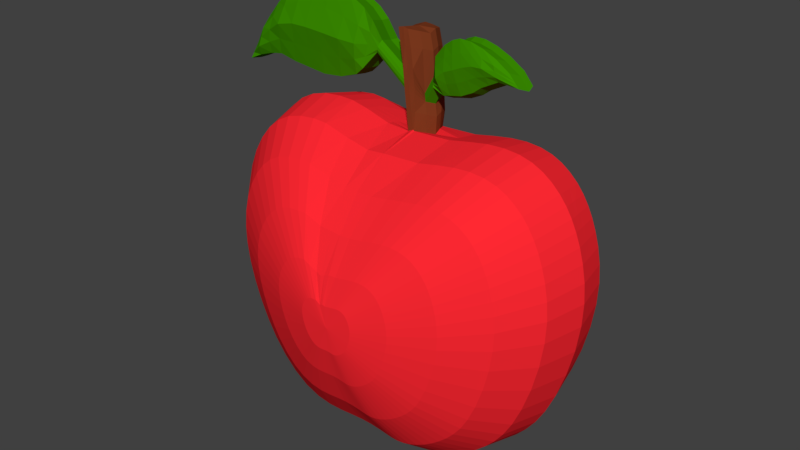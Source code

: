 # Source: apple2.blend  (saved by Blender 2.79.0; exported with 4.5.12 LTS)
import bpy
from mathutils import Matrix  # noqa: F401  (used for matrix-valued properties, if any)

bpy.ops.wm.read_factory_settings(use_empty=True)
scene = bpy.context.scene
scene.name = 'Scene'

# ---- collections
col_collection_1 = bpy.data.collections.new('Collection 1'); scene.collection.children.link(col_collection_1)

# ---- materials (node trees are filled in below, after node groups)
mat_apple = bpy.data.materials.new('Apple')
mat_apple.alpha_threshold = 0.0
mat_apple.use_transparent_shadow = False
mat_apple.diffuse_color = (1.0, 0.02175, 0.03226, 1.0)
mat_apple.roughness = 0.5
mat_stem = bpy.data.materials.new('Stem')
mat_stem.alpha_threshold = 0.0
mat_stem.use_transparent_shadow = False
mat_stem.diffuse_color = (0.2019, 0.04189, 0.01327, 1.0)
mat_stem.roughness = 0.5
mat_leaf = bpy.data.materials.new('Leaf')
mat_leaf.alpha_threshold = 0.0
mat_leaf.use_transparent_shadow = False
mat_leaf.diffuse_color = (0.04266, 0.2668, 0.0, 1.0)
mat_leaf.roughness = 0.5

# ---- material node trees

# ---- world
world_world = bpy.data.worlds.new('World'); scene.world = world_world
world_world.color = (0.05088, 0.05088, 0.05088)
world_world.use_sun_shadow = False
world_world.sun_shadow_jitter_overblur = 0.0
world_world.cycles.sampling_method = 'MANUAL'

# ---- meshes
me_plane = bpy.data.meshes.new('Plane')
me_plane.from_pydata([(0.1582, 3.278, 0.9966), (2.604, 3.375, 0.9978), (2.811, 3.273, 0.9978), (2.991, 3.141, 0.9978), (3.15, 2.987, 0.9978), (3.284, 2.815, 0.9978), (3.396, 2.629, 0.9978), (3.494, 2.423, 0.9978), (3.582, 2.185, 0.9978), (3.66, 1.91, 0.9978), (3.719, 1.587, 0.9978), (3.747, 1.217, 0.9978), (3.727, 0.7751, 0.9978), (3.651, 0.2665, 0.9978), (3.518, -0.2723, 0.9978), (3.348, -0.7697, 0.9978), (3.166, -1.179, 0.9978), (2.984, -1.493, 0.9978), (2.801, -1.741, 0.9978), (2.605, -1.95, 0.9978), (2.407, -2.129, 0.9978), (2.208, -2.282, 0.9978), (2.006, -2.416, 0.9978), (1.796, -2.53, 0.9978), (1.586, -2.618, 0.9978), (1.391, -2.673, 0.9978), (1.22, -2.694, 0.9978), (1.062, -2.69, 0.9978), (0.8952, -2.667, 0.9978), (0.6948, -2.637, 0.9978), (0.4498, -2.61, 0.9978), (0.1685, -2.603, 0.9978), (-0.1466, -2.619, 0.9978), (-0.4887, -2.644, 0.9978), (-0.8542, -2.646, 0.9978), (-1.235, -2.586, 0.9978), (-1.612, -2.435, 0.9978), (-1.975, -2.186, 0.9978), (-2.304, -1.855, 0.9978), (-2.588, -1.472, 0.9978), (-2.829, -1.048, 0.9978), (-3.034, -0.5872, 0.9978), (-3.204, -0.0974, 0.9978), (-3.325, 0.3891, 0.9978), (-3.39, 0.8456, 0.9978), (-3.399, 1.273, 0.9978), (-3.357, 1.68, 0.9978), (-3.261, 2.075, 0.9978), (-3.11, 2.444, 0.9978), (-2.918, 2.768, 0.9978), (-2.695, 3.037, 0.9978), (-2.45, 3.243, 0.9978), (-2.167, 3.393, 0.9978), (-1.847, 3.482, 0.997), (-1.508, 3.519, 0.9962), (-1.213, 3.497, 0.9836), (-0.6781, 3.345, 0.978), (-0.1941, 3.247, 0.9898), (2.357, 3.443, 0.9978), (2.064, 3.47, 0.9978), (1.727, 3.451, 0.9978), (1.353, 3.392, 0.9978), (0.9544, 3.315, 0.9978), (0.2009, 3.283, 0.997), (0.188, 2.795, 1.847), (2.236, 2.909, 1.852), (2.408, 2.824, 1.852), (2.559, 2.715, 1.852), (2.69, 2.586, 1.852), (2.802, 2.444, 1.852), (2.895, 2.289, 1.852), (2.976, 2.117, 1.852), (3.05, 1.92, 1.852), (3.114, 1.689, 1.852), (3.164, 1.424, 1.852), (3.187, 1.113, 1.852), (3.171, 0.7476, 1.852), (3.107, 0.3229, 1.852), (2.997, -0.1243, 1.852), (2.855, -0.5402, 1.852), (2.703, -0.8797, 1.852), (2.553, -1.141, 1.852), (2.398, -1.347, 1.852), (2.237, -1.521, 1.852), (2.071, -1.67, 1.852), (1.907, -1.797, 1.852), (1.739, -1.908, 1.852), (1.564, -2.003, 1.852), (1.389, -2.076, 1.852), (1.227, -2.122, 1.852), (1.084, -2.14, 1.852), (0.9538, -2.136, 1.852), (0.8148, -2.117, 1.852), (0.6474, -2.091, 1.852), (0.4452, -2.07, 1.852), (0.2091, -2.063, 1.852), (-0.05159, -2.077, 1.852), (-0.3364, -2.098, 1.852), (-0.6418, -2.1, 1.852), (-0.9567, -2.05, 1.852), (-1.272, -1.925, 1.852), (-1.573, -1.717, 1.852), (-1.847, -1.442, 1.852), (-2.084, -1.123, 1.852), (-2.283, -0.771, 1.852), (-2.455, -0.3866, 1.852), (-2.596, 0.0205, 1.852), (-2.697, 0.4253, 1.852), (-2.751, 0.8059, 1.852), (-2.758, 1.16, 1.852), (-2.723, 1.5, 1.852), (-2.643, 1.828, 1.852), (-2.518, 2.135, 1.852), (-2.357, 2.405, 1.852), (-2.173, 2.628, 1.852), (-1.967, 2.801, 1.852), (-1.735, 2.924, 1.852), (-1.465, 3.0, 1.852), (-1.187, 3.027, 1.847), (-0.9429, 3.01, 1.843), (-0.4922, 2.887, 1.805), (-0.08942, 2.804, 1.843), (2.031, 2.966, 1.852), (1.787, 2.989, 1.852), (1.506, 2.973, 1.852), (1.196, 2.923, 1.852), (0.8632, 2.86, 1.852), (0.5203, 2.81, 1.852), (0.2477, 2.179, 2.491), (1.721, 2.27, 2.49), (1.845, 2.209, 2.49), (1.953, 2.13, 2.49), (2.048, 2.037, 2.49), (2.128, 1.934, 2.49), (2.195, 1.823, 2.49), (2.254, 1.7, 2.49), (2.307, 1.558, 2.49), (2.354, 1.392, 2.49), (2.389, 1.2, 2.49), (2.406, 0.9774, 2.49), (2.395, 0.7135, 2.49), (2.349, 0.4078, 2.49), (2.269, 0.08411, 2.49), (2.167, -0.2152, 2.49), (2.057, -0.4603, 2.49), (1.949, -0.6479, 2.49), (1.838, -0.7958, 2.49), (1.721, -0.9211, 2.49), (1.602, -1.028, 2.49), (1.484, -1.12, 2.49), (1.363, -1.2, 2.49), (1.237, -1.268, 2.49), (1.111, -1.321, 2.49), (0.9937, -1.354, 2.49), (0.8913, -1.367, 2.49), (0.7974, -1.364, 2.49), (0.6977, -1.35, 2.49), (0.5776, -1.332, 2.49), (0.4311, -1.316, 2.49), (0.2619, -1.311, 2.49), (0.07351, -1.321, 2.49), (-0.1315, -1.337, 2.49), (-0.351, -1.339, 2.49), (-0.579, -1.303, 2.49), (-0.8054, -1.213, 2.49), (-1.023, -1.063, 2.49), (-1.22, -0.8644, 2.49), (-1.391, -0.6343, 2.49), (-1.534, -0.381, 2.49), (-1.657, -0.1045, 2.49), (-1.759, 0.1894, 2.49), (-1.832, 0.4813, 2.49), (-1.871, 0.755, 2.49), (-1.876, 1.01, 2.49), (-1.851, 1.255, 2.49), (-1.793, 1.491, 2.49), (-1.703, 1.712, 2.49), (-1.588, 1.907, 2.49), (-1.454, 2.068, 2.49), (-1.307, 2.192, 2.49), (-1.138, 2.281, 2.49), (-0.946, 2.335, 2.49), (-0.7389, 2.347, 2.491), (-0.5693, 2.344, 2.479), (-0.2184, 2.208, 2.474), (0.04443, 2.194, 2.479), (1.574, 2.311, 2.49), (1.398, 2.327, 2.49), (1.196, 2.316, 2.49), (0.972, 2.28, 2.49), (0.7326, 2.234, 2.49), (0.4851, 2.198, 2.49), (0.2984, 1.565, 2.907), (0.0132, 1.53, 2.913), (1.186, 1.615, 2.907), (1.26, 1.578, 2.907), (1.325, 1.531, 2.907), (1.382, 1.475, 2.907), (1.43, 1.414, 2.907), (1.47, 1.347, 2.907), (1.505, 1.273, 2.907), (1.536, 1.188, 2.907), (1.565, 1.089, 2.907), (1.586, 0.974, 2.907), (1.597, 0.8412, 2.907), (1.59, 0.6829, 2.907), (1.562, 0.4993, 2.907), (1.514, 0.3042, 2.907), (1.453, 0.1241, 2.907), (1.387, -0.02285, 2.907), (1.322, -0.1347, 2.907), (1.256, -0.2229, 2.907), (1.186, -0.298, 2.907), (1.114, -0.3622, 2.907), (1.043, -0.417, 2.907), (0.9709, -0.4647, 2.907), (0.8951, -0.5059, 2.907), (0.8195, -0.5377, 2.907), (0.7491, -0.5575, 2.907), (0.688, -0.5651, 2.907), (0.632, -0.5631, 2.907), (0.5726, -0.5547, 2.907), (0.5009, -0.5435, 2.907), (0.4129, -0.5337, 2.907), (0.3115, -0.5309, 2.907), (0.1985, -0.5369, 2.907), (0.07557, -0.5469, 2.907), (-0.05599, -0.5485, 2.907), (-0.193, -0.5278, 2.907), (-0.3288, -0.4736, 2.907), (-0.4592, -0.3837, 2.907), (-0.5779, -0.2642, 2.907), (-0.6799, -0.1263, 2.907), (-0.7659, 0.02555, 2.907), (-0.8395, 0.1914, 2.907), (-0.901, 0.368, 2.907), (-0.9448, 0.5433, 2.907), (-0.9678, 0.7073, 2.907), (-0.9711, 0.86, 2.907), (-0.9559, 1.006, 2.907), (-0.9214, 1.148, 2.907), (-0.8673, 1.281, 2.907), (-0.7977, 1.398, 2.907), (-0.7176, 1.495, 2.907), (-0.6297, 1.569, 2.907), (-0.5286, 1.622, 2.907), (-0.4117, 1.651, 2.907), (-0.2895, 1.666, 2.907), (-0.1596, 1.608, 2.917), (0.1928, 1.522, 2.917), (0.1178, 1.494, 2.933), (1.098, 1.64, 2.907), (0.9923, 1.65, 2.907), (0.8712, 1.643, 2.907), (0.7368, 1.621, 2.907), (0.5933, 1.593, 2.907), (0.446, 1.567, 2.907), (0.3511, 1.035, 3.125), (0.3934, 0.6317, 3.165), (0.7392, 1.067, 3.124), (0.7717, 1.051, 3.124), (0.8003, 1.03, 3.124), (0.8252, 1.005, 3.124), (0.8465, 0.9781, 3.124), (0.8641, 0.9488, 3.124), (0.8793, 0.9163, 3.124), (0.8934, 0.8792, 3.124), (0.9058, 0.835, 3.124), (0.9155, 0.785, 3.124), (0.9202, 0.7259, 3.124), (0.9173, 0.6568, 3.124), (0.9052, 0.575, 3.124), (0.8839, 0.4888, 3.124), (0.8564, 0.4085, 3.124), (0.8272, 0.3441, 3.124), (0.799, 0.295, 3.124), (0.7695, 0.2562, 3.124), (0.7389, 0.2234, 3.124), (0.707, 0.195, 3.124), (0.676, 0.1709, 3.124), (0.644, 0.1499, 3.124), (0.6107, 0.1317, 3.124), (0.577, 0.1175, 3.124), (0.5462, 0.1089, 3.124), (0.519, 0.1056, 3.124), (0.4948, 0.1066, 3.124), (0.4688, 0.1103, 3.124), (0.4371, 0.1155, 3.124), (0.3987, 0.1198, 3.124), (0.3534, 0.1212, 3.124), (0.3039, 0.1183, 3.124), (0.2497, 0.1137, 3.124), (0.1913, 0.1125, 3.124), (0.1313, 0.1215, 3.124), (0.07084, 0.1452, 3.124), (0.01351, 0.1852, 3.124), (-0.03895, 0.2379, 3.124), (-0.08403, 0.299, 3.124), (-0.1216, 0.3657, 3.124), (-0.1543, 0.4391, 3.124), (-0.1814, 0.5171, 3.124), (-0.2008, 0.5946, 3.124), (-0.2109, 0.667, 3.124), (-0.2123, 0.7339, 3.124), (-0.2057, 0.7986, 3.124), (-0.1904, 0.8612, 3.124), (-0.1667, 0.9198, 3.124), (-0.1355, 0.9718, 3.124), (-0.1006, 1.014, 3.124), (-0.06136, 1.047, 3.124), (-0.01776, 1.07, 3.124), (0.034, 1.086, 3.124), (0.09199, 1.081, 3.125), (0.1356, 1.089, 3.122), (0.2302, 1.023, 3.123), (0.2896, 1.051, 3.122), (0.7003, 1.078, 3.124), (0.6539, 1.082, 3.124), (0.6003, 1.079, 3.124), (0.5412, 1.069, 3.124), (0.4776, 1.057, 3.124), (0.4116, 1.048, 3.124), (0.139, 3.264, -1.002), (2.604, 3.375, -0.9978), (2.811, 3.273, -0.9978), (2.991, 3.141, -0.9978), (3.15, 2.987, -0.9978), (3.284, 2.815, -0.9978), (3.396, 2.629, -0.9978), (3.494, 2.423, -0.9978), (3.582, 2.185, -0.9978), (3.66, 1.91, -0.9978), (3.719, 1.587, -0.9978), (3.747, 1.217, -0.9978), (3.727, 0.7751, -0.9978), (3.651, 0.2665, -0.9978), (3.518, -0.2723, -0.9978), (3.348, -0.7697, -0.9978), (3.166, -1.179, -0.9978), (2.984, -1.493, -0.9978), (2.801, -1.741, -0.9978), (2.605, -1.95, -0.9978), (2.407, -2.129, -0.9978), (2.208, -2.282, -0.9978), (2.006, -2.416, -0.9978), (1.796, -2.53, -0.9978), (1.586, -2.618, -0.9978), (1.391, -2.673, -0.9978), (1.22, -2.694, -0.9978), (1.062, -2.69, -0.9978), (0.8952, -2.667, -0.9978), (0.6948, -2.637, -0.9978), (0.4498, -2.61, -0.9978), (0.1685, -2.603, -0.9978), (-0.1466, -2.619, -0.9978), (-0.4887, -2.644, -0.9978), (-0.8542, -2.646, -0.9978), (-1.235, -2.586, -0.9978), (-1.612, -2.435, -0.9978), (-1.975, -2.186, -0.9978), (-2.304, -1.855, -0.9978), (-2.588, -1.472, -0.9978), (-2.829, -1.048, -0.9978), (-3.034, -0.5872, -0.9978), (-3.204, -0.0974, -0.9978), (-3.325, 0.3891, -0.9978), (-3.39, 0.8456, -0.9978), (-3.399, 1.273, -0.9978), (-3.357, 1.68, -0.9978), (-3.261, 2.075, -0.9978), (-3.11, 2.444, -0.9978), (-2.918, 2.768, -0.9978), (-2.695, 3.037, -0.9978), (-2.45, 3.243, -0.9978), (-2.167, 3.393, -0.9978), (-1.847, 3.482, -0.997), (-1.508, 3.519, -0.9962), (-1.213, 3.497, -0.9836), (-0.6802, 3.371, -0.9823), (0.06476, 3.257, -0.9913), (2.357, 3.443, -0.9978), (2.064, 3.47, -0.9978), (1.727, 3.451, -0.9978), (1.353, 3.392, -0.9978), (0.9544, 3.315, -0.9978), (0.2009, 3.283, -0.997), (0.188, 2.795, -1.847), (2.236, 2.909, -1.852), (2.408, 2.824, -1.852), (2.559, 2.715, -1.852), (2.69, 2.586, -1.852), (2.802, 2.444, -1.852), (2.895, 2.289, -1.852), (2.976, 2.117, -1.852), (3.05, 1.92, -1.852), (3.114, 1.689, -1.852), (3.164, 1.424, -1.852), (3.187, 1.113, -1.852), (3.171, 0.7476, -1.852), (3.107, 0.3229, -1.852), (2.997, -0.1243, -1.852), (2.855, -0.5402, -1.852), (2.703, -0.8797, -1.852), (2.553, -1.141, -1.852), (2.398, -1.347, -1.852), (2.237, -1.521, -1.852), (2.071, -1.67, -1.852), (1.907, -1.797, -1.852), (1.739, -1.908, -1.852), (1.564, -2.003, -1.852), (1.389, -2.076, -1.852), (1.227, -2.122, -1.852), (1.084, -2.14, -1.852), (0.9538, -2.136, -1.852), (0.8148, -2.117, -1.852), (0.6474, -2.091, -1.852), (0.4452, -2.07, -1.852), (0.2091, -2.063, -1.852), (-0.05159, -2.077, -1.852), (-0.3364, -2.098, -1.852), (-0.6418, -2.1, -1.852), (-0.9567, -2.05, -1.852), (-1.272, -1.925, -1.852), (-1.573, -1.717, -1.852), (-1.847, -1.442, -1.852), (-2.084, -1.123, -1.852), (-2.283, -0.771, -1.852), (-2.455, -0.3866, -1.852), (-2.596, 0.0205, -1.852), (-2.697, 0.4253, -1.852), (-2.751, 0.8059, -1.852), (-2.758, 1.16, -1.852), (-2.723, 1.5, -1.852), (-2.643, 1.828, -1.852), (-2.518, 2.135, -1.852), (-2.357, 2.405, -1.852), (-2.173, 2.628, -1.852), (-1.967, 2.801, -1.852), (-1.735, 2.924, -1.852), (-1.465, 3.0, -1.852), (-1.187, 3.027, -1.847), (-0.9429, 3.01, -1.843), (-0.4922, 2.887, -1.805), (-0.08942, 2.804, -1.843), (2.031, 2.966, -1.852), (1.787, 2.989, -1.852), (1.506, 2.973, -1.852), (1.196, 2.923, -1.852), (0.8632, 2.86, -1.852), (0.5203, 2.81, -1.852), (0.2477, 2.179, -2.491), (1.721, 2.27, -2.49), (1.845, 2.209, -2.49), (1.953, 2.13, -2.49), (2.048, 2.037, -2.49), (2.128, 1.934, -2.49), (2.195, 1.823, -2.49), (2.254, 1.7, -2.49), (2.307, 1.558, -2.49), (2.354, 1.392, -2.49), (2.389, 1.2, -2.49), (2.406, 0.9774, -2.49), (2.395, 0.7135, -2.49), (2.349, 0.4078, -2.49), (2.269, 0.08411, -2.49), (2.167, -0.2152, -2.49), (2.057, -0.4603, -2.49), (1.949, -0.6479, -2.49), (1.838, -0.7958, -2.49), (1.721, -0.9211, -2.49), (1.602, -1.028, -2.49), (1.484, -1.12, -2.49), (1.363, -1.2, -2.49), (1.237, -1.268, -2.49), (1.111, -1.321, -2.49), (0.9937, -1.354, -2.49), (0.8913, -1.367, -2.49), (0.7974, -1.364, -2.49), (0.6977, -1.35, -2.49), (0.5776, -1.332, -2.49), (0.4311, -1.316, -2.49), (0.2619, -1.311, -2.49), (0.07351, -1.321, -2.49), (-0.1315, -1.337, -2.49), (-0.351, -1.339, -2.49), (-0.579, -1.303, -2.49), (-0.8054, -1.213, -2.49), (-1.023, -1.063, -2.49), (-1.22, -0.8644, -2.49), (-1.391, -0.6343, -2.49), (-1.534, -0.381, -2.49), (-1.657, -0.1045, -2.49), (-1.759, 0.1894, -2.49), (-1.832, 0.4813, -2.49), (-1.871, 0.755, -2.49), (-1.876, 1.01, -2.49), (-1.851, 1.255, -2.49), (-1.793, 1.491, -2.49), (-1.703, 1.712, -2.49), (-1.588, 1.907, -2.49), (-1.454, 2.068, -2.49), (-1.307, 2.192, -2.49), (-1.138, 2.281, -2.49), (-0.946, 2.335, -2.49), (-0.7389, 2.347, -2.491), (-0.5693, 2.344, -2.479), (-0.2184, 2.208, -2.474), (0.04443, 2.194, -2.479), (1.574, 2.311, -2.49), (1.398, 2.327, -2.49), (1.196, 2.316, -2.49), (0.972, 2.28, -2.49), (0.7326, 2.234, -2.49), (0.4851, 2.198, -2.49), (0.2984, 1.565, -2.907), (0.2274, 1.055, -3.108), (1.186, 1.615, -2.907), (1.26, 1.578, -2.907), (1.325, 1.531, -2.907), (1.382, 1.475, -2.907), (1.43, 1.414, -2.907), (1.47, 1.347, -2.907), (1.505, 1.273, -2.907), (1.536, 1.188, -2.907), (1.565, 1.089, -2.907), (1.586, 0.974, -2.907), (1.597, 0.8412, -2.907), (1.59, 0.6829, -2.907), (1.562, 0.4993, -2.907), (1.514, 0.3042, -2.907), (1.453, 0.1241, -2.907), (1.387, -0.02285, -2.907), (1.322, -0.1347, -2.907), (1.256, -0.2229, -2.907), (1.186, -0.298, -2.907), (1.114, -0.3622, -2.907), (1.043, -0.417, -2.907), (0.9709, -0.4647, -2.907), (0.8951, -0.5059, -2.907), (0.8195, -0.5377, -2.907), (0.7491, -0.5575, -2.907), (0.688, -0.5651, -2.907), (0.632, -0.5631, -2.907), (0.5726, -0.5547, -2.907), (0.5009, -0.5435, -2.907), (0.4129, -0.5337, -2.907), (0.3115, -0.5309, -2.907), (0.1985, -0.5369, -2.907), (0.07557, -0.5469, -2.907), (-0.05599, -0.5485, -2.907), (-0.193, -0.5278, -2.907), (-0.3288, -0.4736, -2.907), (-0.4592, -0.3837, -2.907), (-0.5779, -0.2642, -2.907), (-0.6799, -0.1263, -2.907), (-0.7659, 0.02555, -2.907), (-0.8395, 0.1914, -2.907), (-0.901, 0.368, -2.907), (-0.9448, 0.5433, -2.907), (-0.9678, 0.7073, -2.907), (-0.9711, 0.86, -2.907), (-0.9559, 1.006, -2.907), (-0.9214, 1.148, -2.907), (-0.8673, 1.281, -2.907), (-0.7977, 1.398, -2.907), (-0.7176, 1.495, -2.907), (-0.6297, 1.569, -2.907), (-0.5286, 1.622, -2.907), (-0.4117, 1.651, -2.907), (-0.2895, 1.666, -2.907), (-0.1596, 1.608, -2.917), (0.05387, 1.522, -2.933), (0.1928, 1.522, -2.917), (1.098, 1.64, -2.907), (0.9923, 1.65, -2.907), (0.8712, 1.643, -2.907), (0.7368, 1.621, -2.907), (0.5933, 1.593, -2.907), (0.446, 1.567, -2.907), (0.3511, 1.035, -3.125), (0.3934, 0.6317, -3.165), (0.7392, 1.067, -3.124), (0.7717, 1.051, -3.124), (0.8003, 1.03, -3.124), (0.8252, 1.005, -3.124), (0.8465, 0.9781, -3.124), (0.8641, 0.9488, -3.124), (0.8793, 0.9163, -3.124), (0.8934, 0.8792, -3.124), (0.9058, 0.835, -3.124), (0.9155, 0.785, -3.124), (0.9202, 0.7259, -3.124), (0.9173, 0.6568, -3.124), (0.9052, 0.575, -3.124), (0.8839, 0.4888, -3.124), (0.8564, 0.4085, -3.124), (0.8272, 0.3441, -3.124), (0.799, 0.295, -3.124), (0.7695, 0.2562, -3.124), (0.7389, 0.2234, -3.124), (0.707, 0.195, -3.124), (0.676, 0.1709, -3.124), (0.644, 0.1499, -3.124), (0.6107, 0.1317, -3.124), (0.577, 0.1175, -3.124), (0.5462, 0.1089, -3.124), (0.519, 0.1056, -3.124), (0.4948, 0.1066, -3.124), (0.4688, 0.1103, -3.124), (0.4371, 0.1155, -3.124), (0.3987, 0.1198, -3.124), (0.3534, 0.1212, -3.124), (0.3039, 0.1183, -3.124), (0.2497, 0.1137, -3.124), (0.1913, 0.1125, -3.124), (0.1313, 0.1215, -3.124), (0.07084, 0.1452, -3.124), (0.01351, 0.1852, -3.124), (-0.03895, 0.2379, -3.124), (-0.08403, 0.299, -3.124), (-0.1216, 0.3657, -3.124), (-0.1543, 0.4391, -3.124), (-0.1814, 0.5171, -3.124), (-0.2008, 0.5946, -3.124), (-0.2109, 0.667, -3.124), (-0.2123, 0.7339, -3.124), (-0.2057, 0.7986, -3.124), (-0.1904, 0.8612, -3.124), (-0.1667, 0.9198, -3.124), (-0.1355, 0.9718, -3.124), (-0.1006, 1.014, -3.124), (-0.06136, 1.047, -3.124), (-0.01776, 1.07, -3.124), (0.034, 1.086, -3.124), (0.09199, 1.081, -3.125), (0.1356, 1.089, -3.122), (0.2896, 1.051, -3.122), (0.7003, 1.078, -3.124), (0.6539, 1.082, -3.124), (0.6003, 1.079, -3.124), (0.5412, 1.069, -3.124), (0.4776, 1.057, -3.124), (0.4116, 1.048, -3.124), (0.1189, 3.403, 0.0), (2.736, 3.545, 0.0), (2.957, 3.436, 0.0), (3.148, 3.297, 0.0), (3.315, 3.133, 0.0), (3.458, 2.951, 0.0), (3.578, 2.754, 0.0), (3.681, 2.535, 0.0), (3.775, 2.284, 0.0), (3.857, 1.988, 0.0), (3.92, 1.65, 0.0), (3.949, 1.254, 0.0), (3.929, 0.7872, 0.0), (3.848, 0.2458, 0.0), (3.707, -0.3235, 0.0), (3.526, -0.8537, 0.0), (3.333, -1.287, 0.0), (3.141, -1.62, 0.0), (2.944, -1.884, 0.0), (2.739, -2.105, 0.0), (2.527, -2.296, 0.0), (2.317, -2.458, 0.0), (2.102, -2.599, 0.0), (1.88, -2.72, 0.0), (1.656, -2.814, 0.0), (1.45, -2.872, 0.0), (1.268, -2.895, 0.0), (1.101, -2.89, 0.0), (0.9236, -2.866, 0.0), (0.7099, -2.833, 0.0), (0.4523, -2.806, 0.0), (0.151, -2.798, 0.0), (-0.1813, -2.815, 0.0), (-0.5446, -2.842, 0.0), (-0.9343, -2.844, 0.0), (-1.335, -2.78, 0.0), (-1.738, -2.62, 0.0), (-2.121, -2.355, 0.0), (-2.471, -2.005, 0.0), (-2.773, -1.597, 0.0), (-3.028, -1.149, 0.0), (-3.246, -0.6583, 0.0), (-3.426, -0.1396, 0.0), (-3.555, 0.3764, 0.0), (-3.623, 0.8621, 0.0), (-3.633, 1.314, 0.0), (-3.588, 1.747, 0.0), (-3.486, 2.166, 0.0), (-3.327, 2.557, 0.0), (-3.122, 2.902, 0.0), (-2.887, 3.186, 0.0), (-2.624, 3.407, 0.0), (-2.328, 3.563, 0.0), (-1.984, 3.66, 0.0), (-1.624, 3.693, 0.0), (-1.296, 3.682, 0.0), (-0.9532, 3.608, 0.0), (0.05703, 3.413, -0.002071), (-0.4224, 3.445, -0.004768), (2.474, 3.617, 0.0), (2.163, 3.646, 4.715e-13), (1.808, 3.629, 1.575e-10), (1.41, 3.563, 0.0), (0.9856, 3.482, 0.0), (0.1991, 3.447, 2.919e-09), (0.1658, 3.463, -0.002649), (-0.3489, 5.045, -1.427), (-0.5206, 5.064, -1.413), (-0.1902, 5.017, -1.427), (-0.4683, 5.176, -0.4219), (-0.2561, 5.177, -0.4281), (-0.3644, 5.202, -0.4262), (-0.3646, 4.844, -0.3466), (-0.3476, 4.664, -1.337), (-0.2602, 4.758, -1.161), (-0.06647, 4.721, -1.35), (-0.135, 4.89, -0.3513), (-0.2693, 4.89, -0.3502), (-0.2055, 4.303, -1.241), (-0.09462, 3.916, -1.154), (0.0007307, 3.533, -1.068), (0.03729, 4.308, -1.251), (0.1148, 3.906, -1.163), (0.1961, 3.585, -1.075), (-0.1479, 4.492, -0.2533), (-0.03914, 4.135, -0.1664), (0.06965, 3.778, -0.07948), (-0.03616, 3.729, -0.07822), (-0.1416, 4.087, -0.1644), (-0.2431, 4.511, -0.2505), (0.05079, 3.594, -1.037), (-0.04901, 3.968, -1.077), (-0.1488, 4.341, -1.117), (0.1547, 3.77, -0.07766), (0.08954, 4.104, -0.1655), (-0.01821, 4.515, -0.2533), (-3.436, 0.383, -0.5182), (3.06, -1.554, -0.5182), (-0.5156, -2.739, -0.5182), (-3.311, -0.1177, -0.5182), (0.3374, 3.35, -0.6837), (3.246, -1.231, -0.5182), (0.9694, 3.396, -0.5182), (3.434, -0.8101, -0.5182), (-0.1633, -2.713, -0.5182), (1.381, 3.474, -0.5182), (3.609, -0.2969, -0.5182), (-3.136, -0.6214, -0.5182), (1.768, 3.54, -0.5182), (3.746, 0.2565, -0.5182), (2.113, 3.556, -0.5182), (3.824, 0.7809, -0.5182), (0.1601, -2.696, -0.5182), (2.413, 3.527, -0.5182), (3.844, 1.234, -0.5182), (-2.924, -1.097, -0.5182), (-1.252, 3.586, -0.5109), (-0.4077, 3.368, -0.5184), (3.816, 1.618, -0.5182), (3.755, 1.947, -0.5182), (0.451, -2.704, -0.5182), (-0.96, 3.524, -0.5043), (3.674, 2.233, -0.5182), (-2.677, -1.532, -0.5182), (-1.564, 3.603, -0.5174), (3.584, 2.477, -0.5182), (0.7021, -2.731, -0.5182), (3.483, 2.689, -0.5182), (0.9089, -2.763, -0.5182), (3.368, 2.881, -0.5182), (1.081, -2.786, -0.5182), (-2.384, -1.927, -0.5182), (-1.913, 3.567, -0.5178), (3.229, 3.057, -0.5182), (1.243, -2.791, -0.5182), (3.067, 3.216, -0.5182), (1.419, -2.769, -0.5182), (2.667, 3.457, -0.5182), (2.881, 3.351, -0.5182), (1.62, -2.712, -0.5182), (-2.045, -2.267, -0.5182), (-2.244, 3.474, -0.5182), (-2.533, 3.322, -0.5182), (1.836, -2.621, -0.5182), (-1.673, -2.524, -0.5182), (-2.787, 3.108, -0.5182), (-3.016, 2.833, -0.5182), (-3.215, 2.498, -0.5182), (2.052, -2.504, -0.5182), (-0.8927, -2.741, -0.5182), (-1.283, -2.679, -0.5182), (-3.369, 2.118, -0.5182), (2.464, -2.209, -0.5182), (2.261, -2.367, -0.5182), (-3.512, 1.292, -0.5182), (-3.468, 1.713, -0.5182), (2.869, -1.81, -0.5182), (-3.502, 0.8535, -0.5182), (2.669, -2.025, -0.5182), (-0.05174, 3.254, -0.8011), (-0.08455, 5.082, -1.113), (-0.3564, 5.12, -0.9462), (-0.6083, 5.04, -1.222), (0.03793, 4.791, -1.036), (-0.4674, 4.672, -1.141), (-0.1298, 3.549, -0.8774), (-0.2288, 3.92, -0.9584), (-0.3352, 4.324, -1.045), (0.3135, 3.663, -0.7615), (0.2215, 3.869, -0.8495), (0.1558, 3.983, -0.9376), (-3.476, 0.3808, -0.3434), (3.087, -1.577, -0.3434), (-0.5254, -2.774, -0.3434), (-3.35, -0.125, -0.3434), (3.275, -1.25, -0.3434), (3.465, -0.8248, -0.3434), (-0.1694, -2.747, -0.3434), (3.642, -0.3059, -0.3434), (-3.173, -0.6338, -0.3434), (3.78, 0.2529, -0.3434), (3.86, 0.7831, -0.3434), (0.157, -2.731, -0.3434), (3.88, 1.241, -0.3434), (-2.959, -1.114, -0.3434), (-1.267, 3.618, -0.3385), (-0.4126, 3.394, -0.345), (3.851, 1.629, -0.3434), (3.789, 1.961, -0.3434), (0.4515, -2.739, -0.3434), (3.708, 2.25, -0.3434), (-2.71, -1.554, -0.3434), (-1.584, 3.633, -0.3428), (3.616, 2.496, -0.3434), (0.7047, -2.766, -0.3434), (3.515, 2.711, -0.3434), (0.9138, -2.798, -0.3434), (3.398, 2.904, -0.3434), (1.088, -2.821, -0.3434), (-2.414, -1.953, -0.3434), (-1.937, 3.599, -0.3431), (3.258, 3.083, -0.3434), (1.251, -2.826, -0.3434), (3.094, 3.244, -0.3434), (1.43, -2.803, -0.3434), (2.907, 3.38, -0.3434), (1.632, -2.746, -0.3434), (-2.071, -2.296, -0.3434), (-2.272, 3.504, -0.3434), (-2.564, 3.351, -0.3434), (1.851, -2.655, -0.3434), (-1.695, -2.556, -0.3434), (-2.821, 3.134, -0.3434), (-3.052, 2.856, -0.3434), (-3.253, 2.518, -0.3434), (2.069, -2.536, -0.3434), (-1.301, -2.713, -0.3434), (-3.408, 2.134, -0.3434), (2.28, -2.398, -0.3434), (-3.509, 1.724, -0.3434), (2.895, -1.835, -0.3434), (-3.543, 0.8564, -0.3434), (2.692, -2.052, -0.3434), (0.0686, 4.751, -0.8208), (0.349, 3.625, -0.5467), (0.2598, 3.833, -0.6347), (0.1887, 3.949, -0.7227), (0.3797, 3.309, -0.469), (0.9748, 3.425, -0.3434), (1.391, 3.504, -0.3434), (1.784, 3.574, -0.3434), (2.131, 3.588, -0.3434), (2.434, 3.557, -0.3434), (-0.9577, 3.552, -0.3341), (2.691, 3.487, -0.3434), (-0.9067, -2.776, -0.3434), (2.485, -2.238, -0.3434), (-3.553, 1.299, -0.3434), (-0.07085, 3.249, -0.598), (-0.05343, 5.04, -0.8977), (-0.3591, 5.148, -0.7707), (-0.6168, 5.027, -1.018), (-0.4885, 4.672, -0.9395), (-0.154, 3.551, -0.6742), (-0.2552, 3.918, -0.757), (-0.3599, 4.329, -0.8432), (-3.519, 0.3784, -0.1556), (3.117, -1.6, -0.1556), (-0.5359, -2.811, -0.1556), (-3.391, -0.133, -0.1556), (3.307, -1.27, -0.1556), (3.499, -0.8406, -0.1556), (-0.1759, -2.784, -0.1556), (3.678, -0.3156, -0.1556), (-3.213, -0.6472, -0.1556), (3.817, 0.249, -0.1556), (3.897, 0.7853, -0.1556), (0.1537, -2.767, -0.1556), (3.918, 1.248, -0.1556), (-2.997, -1.133, -0.1556), (-1.283, 3.653, -0.1534), (-0.418, 3.422, -0.159), (3.889, 1.64, -0.1556), (3.826, 1.976, -0.1556), (0.4519, -2.775, -0.1556), (3.745, 2.268, -0.1556), (-2.744, -1.578, -0.1556), (-1.606, 3.666, -0.1554), (3.651, 2.517, -0.1556), (0.7076, -2.803, -0.1556), (3.549, 2.734, -0.1556), (0.9192, -2.835, -0.1556), (3.431, 2.93, -0.1556), (1.095, -2.859, -0.1556), (-2.445, -1.981, -0.1556), (-1.962, 3.632, -0.1555), (3.29, 3.11, -0.1556), (1.26, -2.864, -0.1556), (3.124, 3.273, -0.1556), (1.441, -2.841, -0.1556), (2.934, 3.411, -0.1556), (1.645, -2.783, -0.1556), (-2.099, -2.328, -0.1556), (-2.303, 3.536, -0.1556), (-2.597, 3.381, -0.1556), (1.867, -2.691, -0.1556), (-1.719, -2.591, -0.1556), (-2.857, 3.162, -0.1556), (-3.09, 2.881, -0.1556), (-3.294, 2.539, -0.1556), (2.087, -2.571, -0.1556), (-1.32, -2.75, -0.1556), (-3.451, 2.152, -0.1556), (2.3, -2.431, -0.1556), (-3.552, 1.737, -0.1556), (2.921, -1.862, -0.1556), (-3.587, 0.8595, -0.1556), (2.718, -2.081, -0.1556), (-0.02196, 4.82, -0.5918), (0.2635, 3.698, -0.3179), (0.1774, 3.908, -0.4058), (0.1006, 4.026, -0.4937), (0.3018, 3.378, -0.2402), (0.9807, 3.456, -0.1556), (1.401, 3.536, -0.1556), (1.798, 3.605, -0.1556), (2.149, 3.62, -0.1556), (2.456, 3.59, -0.1556), (-0.9552, 3.583, -0.1514), (2.716, 3.519, -0.1556), (-0.9218, -2.813, -0.1556), (2.508, -2.27, -0.1556), (-3.597, 1.307, -0.1556), (-0.002887, 3.326, -0.2115), (-0.1435, 5.108, -0.6686), (-0.362, 5.177, -0.5823), (-0.5376, 5.096, -0.6316), (-0.4227, 4.753, -0.5547), (-0.09153, 3.636, -0.2877), (-0.195, 3.998, -0.3723), (-0.298, 4.415, -0.4585), (1.869, 4.652, -0.709), (1.755, 5.013, -0.797), (1.915, 4.613, -0.4942), (1.788, 4.979, -0.5821), (1.833, 4.688, -0.2653), (1.7, 5.056, -0.3532), (0.3083, 4.389, -0.4698), (0.5713, 5.051, -0.4417), (0.75, 5.175, -0.4136), (1.15, 5.242, -0.3855), (1.238, 5.165, -0.6144), (0.8409, 5.103, -0.6425), (0.6594, 4.974, -0.6706), (0.3964, 4.313, -0.6987), (0.3571, 4.229, -0.3819), (0.7655, 4.173, -0.3538), (1.021, 4.231, -0.3257), (1.457, 4.49, -0.2976), (0.4012, 4.19, -0.8256), (0.8096, 4.133, -0.7975), (1.065, 4.191, -0.7694), (1.502, 4.45, -0.7413), (1.54, 4.415, -0.5264), (1.107, 4.16, -0.5546), (0.8479, 4.098, -0.5827), (0.4395, 4.155, -0.6108), (0.3635, 4.346, -0.9136), (0.6264, 5.008, -0.8855), (0.8051, 5.133, -0.8574), (1.205, 5.199, -0.8293), (2.298, 4.633, -0.6889), (2.062, 4.83, -0.777), (2.344, 4.594, -0.4741), (2.095, 4.796, -0.5621), (2.262, 4.669, -0.2452), (2.006, 4.872, -0.3331), (0.3558, 4.789, -0.4559), (0.4439, 4.712, -0.6848), (0.6103, 4.134, -0.368), (0.6545, 4.094, -0.8117), (0.6927, 4.059, -0.5968), (0.411, 4.746, -0.8997), (1.411, 5.176, -0.3702), (1.635, 4.584, -0.2823), (1.676, 4.546, -0.726), (1.467, 5.134, -0.814), (1.5, 5.1, -0.5991), (1.718, 4.509, -0.5111), (0.9163, 5.241, -0.4004), (1.006, 5.167, -0.6294), (1.28, 4.356, -0.3125), (1.324, 4.316, -0.7562), (1.364, 4.283, -0.5414), (0.9715, 5.199, -0.8443), (-0.9442, 4.548, -0.9115), (-0.8895, 4.761, -0.9978), (-0.9706, 4.546, -0.7101), (-0.9143, 4.765, -0.7963), (-0.9104, 4.625, -0.3254), (-0.8523, 4.852, -0.4116), (-1.173, 4.225, -0.7353), (-0.9834, 5.151, -0.8216), (-1.199, 4.223, -0.5338), (-1.008, 5.155, -0.6201), (-1.139, 4.302, -0.1492), (-0.9462, 5.242, -0.2354), (-1.336, 4.076, -0.7382), (-1.187, 5.349, -0.8245), (-1.362, 4.074, -0.5368), (-1.211, 5.353, -0.623), (-1.302, 4.154, -0.1521), (-1.149, 5.44, -0.2383), (-1.723, 3.945, -0.7429), (-1.53, 5.535, -0.8293), (-1.75, 3.942, -0.5415), (-1.555, 5.54, -0.6278), (-1.69, 4.022, -0.1569), (-1.493, 5.626, -0.243), (-2.163, 3.898, -0.747), (-1.99, 5.658, -0.8334), (-2.189, 3.896, -0.5456), (-2.014, 5.662, -0.6319), (-2.129, 3.975, -0.1609), (-1.953, 5.749, -0.2471), (-2.537, 3.937, -0.751), (-2.356, 5.661, -0.8373), (-2.563, 3.935, -0.5496), (-2.38, 5.665, -0.6358), (-2.503, 4.014, -0.1649), (-2.318, 5.751, -0.2511), (-2.931, 3.976, -0.7549), (-2.689, 5.619, -0.8413), (-2.957, 3.974, -0.5535), (-2.714, 5.623, -0.6398), (-2.897, 4.054, -0.1688), (-2.652, 5.71, -0.255), (-3.323, 4.053, -0.7578), (-3.069, 5.374, -0.8442), (-3.349, 4.051, -0.5564), (-3.094, 5.378, -0.6427), (-3.289, 4.131, -0.1718), (-3.032, 5.465, -0.258), (-3.596, 4.007, -0.7605), (-3.415, 5.034, -0.8469), (-3.622, 4.005, -0.5591), (-3.439, 5.038, -0.6454), (-3.562, 4.085, -0.1745), (-3.378, 5.125, -0.2607), (-3.919, 3.906, -0.7646), (-3.693, 4.703, -0.851), (-3.945, 3.904, -0.5632), (-3.718, 4.708, -0.6495), (-3.885, 3.984, -0.1785), (-3.656, 4.794, -0.2647), (-4.203, 3.772, -0.7668), (-3.97, 4.256, -0.8531), (-4.23, 3.77, -0.5654), (-3.994, 4.26, -0.6517), (-4.17, 3.85, -0.1807), (-3.933, 4.347, -0.2669), (-0.1777, 4.206, -1.219), (-0.15, 4.109, -1.198), (-0.1223, 4.013, -1.176), (0.05666, 4.208, -1.229), (0.07603, 4.107, -1.207), (0.0954, 4.007, -1.185), (-0.1207, 4.403, -0.2315), (-0.09353, 4.313, -0.2098), (-0.06634, 4.224, -0.1881), (-0.1669, 4.193, -0.1859), (-0.1923, 4.299, -0.2074), (-0.2177, 4.405, -0.229), (-0.07396, 4.061, -1.087), (-0.09891, 4.155, -1.097), (-0.1239, 4.248, -1.107), (0.0626, 4.206, -0.1875), (0.03567, 4.309, -0.2094), (0.008729, 4.412, -0.2314), (0.2051, 3.897, -0.8715), (0.1887, 3.926, -0.8935), (0.1722, 3.954, -0.9156), (-0.2554, 4.021, -1.041), (-0.282, 4.122, -1.1), (-0.3086, 4.223, -1.084), (0.1582, 3.938, -0.4278), (0.139, 3.967, -0.4498), (0.1198, 3.996, -0.4717), (-0.2208, 4.102, -0.3486), (-0.2465, 4.206, -0.3543), (-0.2723, 4.311, -0.3917), (1.841, 4.742, -0.8428), (1.812, 4.832, -0.9388), (1.783, 4.923, -0.8868), (1.8, 4.78, -0.199), (1.766, 4.872, -0.221), (1.733, 4.964, -0.2429), (0.3729, 4.307, -0.8916), (0.3823, 4.268, -0.8696), (0.3918, 4.229, -0.8476), (0.6722, 4.789, -0.9753), (0.718, 4.571, -1.027), (0.7638, 4.352, -0.9313), (0.8702, 4.897, -0.9472), (0.9352, 4.662, -0.9992), (1.0, 4.426, -0.9032), (1.279, 5.012, -0.9191), (1.353, 4.825, -0.9711), (1.428, 4.638, -0.8751), (0.3449, 4.269, -0.4039), (0.3327, 4.309, -0.4258), (0.3205, 4.349, -0.4478), (0.7169, 4.392, -0.2875), (0.6684, 4.612, -0.2427), (0.6198, 4.831, -0.3315), (0.9533, 4.467, -0.2594), (0.8856, 4.703, -0.2146), (0.8178, 4.939, -0.3033), (1.38, 4.678, -0.2313), (1.304, 4.866, -0.1864), (1.227, 5.054, -0.2752), (2.239, 4.682, -0.7109), (2.18, 4.731, -0.7329), (2.121, 4.78, -0.755), (2.282, 4.645, -0.4961), (2.22, 4.695, -0.5181), (2.157, 4.745, -0.5401), (2.198, 4.72, -0.2672), (2.134, 4.771, -0.2892), (2.07, 4.822, -0.3111), (0.5467, 4.297, -0.3017), (0.4831, 4.461, -0.2568), (0.4194, 4.625, -0.3456), (0.4718, 4.583, -0.9895), (0.5327, 4.42, -1.042), (0.5936, 4.257, -0.9455), (1.519, 4.987, -0.9038), (1.571, 4.84, -0.9558), (1.624, 4.693, -0.8598), (1.579, 4.732, -0.216), (1.523, 4.88, -0.1711), (1.467, 5.028, -0.2599), (1.189, 4.577, -0.2462), (1.098, 4.799, -0.2014), (1.007, 5.02, -0.2902), (1.06, 4.978, -0.934), (1.148, 4.757, -0.9861), (1.236, 4.537, -0.89), (-0.9306, 4.601, -0.9936), (-0.9169, 4.655, -1.053), (-0.9032, 4.708, -1.037), (-0.8959, 4.682, -0.3017), (-0.8814, 4.739, -0.3073), (-0.8669, 4.795, -0.3448), (-1.125, 4.456, -0.7569), (-1.078, 4.688, -0.7784), (-1.031, 4.919, -0.8), (-1.091, 4.537, -0.1707), (-1.043, 4.772, -0.1923), (-0.9944, 5.007, -0.2138), (-1.298, 4.394, -0.904), (-1.261, 4.713, -1.009), (-1.224, 5.031, -0.9472), (-1.264, 4.475, -0.04123), (-1.226, 4.797, 0.02063), (-1.187, 5.118, -0.08433), (-1.675, 4.342, -0.9087), (-1.627, 4.74, -1.014), (-1.578, 5.138, -0.9519), (-1.64, 4.423, -0.04597), (-1.591, 4.824, 0.07034), (-1.542, 5.225, -0.08907), (-2.12, 4.338, -0.9128), (-2.076, 4.778, -1.018), (-2.033, 5.218, -0.956), (-2.085, 4.419, -0.05007), (-2.041, 4.862, 0.06624), (-1.997, 5.305, -0.09317), (-2.492, 4.368, -0.9168), (-2.446, 4.799, -1.022), (-2.401, 5.23, -0.96), (-2.457, 4.449, -0.05402), (-2.411, 4.883, 0.0623), (-2.365, 5.317, -0.09711), (-2.87, 4.387, -0.9207), (-2.81, 4.798, -1.026), (-2.749, 5.208, -0.9639), (-2.836, 4.468, -0.05796), (-2.774, 4.882, 0.05835), (-2.713, 5.296, -0.1011), (-3.259, 4.383, -0.9237), (-3.196, 4.714, -1.028), (-3.133, 5.044, -0.9668), (-3.225, 4.464, -0.06089), (-3.16, 4.798, 0.05543), (-3.096, 5.131, -0.104), (-3.551, 4.264, -0.9264), (-3.505, 4.52, -1.031), (-3.46, 4.777, -0.9695), (-3.516, 4.345, -0.06359), (-3.47, 4.605, -0.03069), (-3.424, 4.865, -0.1067), (-3.863, 4.105, -0.7862), (-3.806, 4.305, -0.8078), (-3.75, 4.504, -0.8294), (-3.828, 4.186, -0.06765), (-3.771, 4.389, -0.0892), (-3.713, 4.592, -0.1108), (-4.145, 3.893, -0.7884), (-4.087, 4.014, -0.81), (-4.028, 4.135, -0.8316), (-4.171, 3.893, -0.587), (-4.112, 4.015, -0.6085), (-4.053, 4.138, -0.6301), (-4.11, 3.974, -0.2023), (-4.051, 4.098, -0.2238), (-3.992, 4.223, -0.2454)], [], [(18, 19, 662, 661), (33, 34, 677, 676), (43, 44, 687, 686), (17, 18, 661, 660), (42, 43, 686, 685), (16, 17, 660, 659), (32, 33, 676, 675), (41, 42, 685, 684), (63, 62, 706, 707), (15, 16, 659, 658), (62, 61, 705, 706), (14, 15, 658, 657), (31, 32, 675, 674), (61, 60, 704, 705), (13, 14, 657, 656), (40, 41, 684, 683), (55, 56, 699, 698), (60, 59, 703, 704), (12, 13, 656, 655), (59, 58, 702, 703), (11, 12, 655, 654), (30, 31, 674, 673), (58, 1, 644, 702), (10, 11, 654, 653), (39, 40, 683, 682), (54, 55, 698, 697), (9, 10, 653, 652), (8, 9, 652, 651), (29, 30, 673, 672), (7, 8, 651, 650), (38, 39, 682, 681), (53, 54, 697, 696), (6, 7, 650, 649), (28, 29, 672, 671), (5, 6, 649, 648), (27, 28, 671, 670), (4, 5, 648, 647), (26, 27, 670, 669), (37, 38, 681, 680), (52, 53, 696, 695), (3, 4, 647, 646), (25, 26, 669, 668), (2, 3, 646, 645), (24, 25, 668, 667), (1, 2, 645, 644), (23, 24, 667, 666), (36, 37, 680, 679), (51, 52, 695, 694), (50, 51, 694, 693), (22, 23, 666, 665), (35, 36, 679, 678), (49, 50, 693, 692), (48, 49, 692, 691), (47, 48, 691, 690), (21, 22, 665, 664), (34, 35, 678, 677), (46, 47, 690, 689), (20, 21, 664, 663), (45, 46, 689, 688), (108, 107, 171, 172), (121, 120, 184, 185), (82, 81, 145, 146), (107, 106, 170, 171), (127, 64, 128, 191), (81, 80, 144, 145), (97, 96, 160, 161), (106, 105, 169, 170), (126, 127, 191, 190), (80, 79, 143, 144), (64, 121, 185, 128), (125, 126, 190, 189), (79, 78, 142, 143), (96, 95, 159, 160), (124, 125, 189, 188), (78, 77, 141, 142), (105, 104, 168, 169), (120, 119, 183, 184), (123, 124, 188, 187), (77, 76, 140, 141), (122, 123, 187, 186), (76, 75, 139, 140), (95, 94, 158, 159), (65, 122, 186, 129), (75, 74, 138, 139), (104, 103, 167, 168), (119, 118, 182, 183), (74, 73, 137, 138), (73, 72, 136, 137), (94, 93, 157, 158), (72, 71, 135, 136), (103, 102, 166, 167), (118, 117, 181, 182), (71, 70, 134, 135), (93, 92, 156, 157), (70, 69, 133, 134), (92, 91, 155, 156), (69, 68, 132, 133), (91, 90, 154, 155), (102, 101, 165, 166), (117, 116, 180, 181), (68, 67, 131, 132), (90, 89, 153, 154), (67, 66, 130, 131), (89, 88, 152, 153), (66, 65, 129, 130), (88, 87, 151, 152), (101, 100, 164, 165), (116, 115, 179, 180), (115, 114, 178, 179), (87, 86, 150, 151), (100, 99, 163, 164), (114, 113, 177, 178), (113, 112, 176, 177), (112, 111, 175, 176), (86, 85, 149, 150), (99, 98, 162, 163), (111, 110, 174, 175), (85, 84, 148, 149), (110, 109, 173, 174), (84, 83, 147, 148), (109, 108, 172, 173), (63, 0, 64, 127), (43, 42, 106, 107), (18, 17, 81, 82), (57, 56, 120, 121), (44, 43, 107, 108), (34, 33, 97, 98), (19, 18, 82, 83), (45, 44, 108, 109), (20, 19, 83, 84), (46, 45, 109, 110), (21, 20, 84, 85), (47, 46, 110, 111), (35, 34, 98, 99), (22, 21, 85, 86), (48, 47, 111, 112), (49, 48, 112, 113), (50, 49, 113, 114), (36, 35, 99, 100), (23, 22, 86, 87), (51, 50, 114, 115), (52, 51, 115, 116), (37, 36, 100, 101), (24, 23, 87, 88), (2, 1, 65, 66), (25, 24, 88, 89), (3, 2, 66, 67), (26, 25, 89, 90), (4, 3, 67, 68), (53, 52, 116, 117), (38, 37, 101, 102), (27, 26, 90, 91), (5, 4, 68, 69), (28, 27, 91, 92), (6, 5, 69, 70), (29, 28, 92, 93), (7, 6, 70, 71), (54, 53, 117, 118), (39, 38, 102, 103), (8, 7, 71, 72), (30, 29, 93, 94), (9, 8, 72, 73), (10, 9, 73, 74), (55, 54, 118, 119), (40, 39, 103, 104), (11, 10, 74, 75), (1, 58, 122, 65), (31, 30, 94, 95), (12, 11, 75, 76), (58, 59, 123, 122), (13, 12, 76, 77), (59, 60, 124, 123), (56, 55, 119, 120), (41, 40, 104, 105), (14, 13, 77, 78), (60, 61, 125, 124), (32, 31, 95, 96), (15, 14, 78, 79), (61, 62, 126, 125), (0, 57, 121, 64), (16, 15, 79, 80), (62, 63, 127, 126), (42, 41, 105, 106), (33, 32, 96, 97), (17, 16, 80, 81), (157, 156, 221, 222), (134, 133, 198, 199), (156, 155, 220, 221), (133, 132, 197, 198), (155, 154, 219, 220), (166, 165, 230, 231), (181, 180, 245, 246), (132, 131, 196, 197), (154, 153, 218, 219), (131, 130, 195, 196), (153, 152, 217, 218), (130, 129, 194, 195), (152, 151, 216, 217), (165, 164, 229, 230), (180, 179, 244, 245), (179, 178, 243, 244), (151, 150, 215, 216), (164, 163, 228, 229), (178, 177, 242, 243), (177, 176, 241, 242), (176, 175, 240, 241), (150, 149, 214, 215), (163, 162, 227, 228), (175, 174, 239, 240), (149, 148, 213, 214), (174, 173, 238, 239), (148, 147, 212, 213), (173, 172, 237, 238), (147, 146, 211, 212), (162, 161, 226, 227), (172, 171, 236, 237), (185, 184, 250, 249), (146, 145, 210, 211), (171, 170, 235, 236), (191, 128, 192, 256), (145, 144, 209, 210), (161, 160, 225, 226), (170, 169, 234, 235), (190, 191, 256, 255), (144, 143, 208, 209), (128, 185, 249, 192), (189, 190, 255, 254), (143, 142, 207, 208), (160, 159, 224, 225), (188, 189, 254, 253), (142, 141, 206, 207), (169, 168, 233, 234), (184, 183, 248, 193), (187, 188, 253, 252), (141, 140, 205, 206), (186, 187, 252, 251), (140, 139, 204, 205), (159, 158, 223, 224), (129, 186, 251, 194), (139, 138, 203, 204), (168, 167, 232, 233), (183, 182, 247, 248), (138, 137, 202, 203), (137, 136, 201, 202), (158, 157, 222, 223), (56, 701, 699), (136, 135, 200, 201), (167, 166, 231, 232), (98, 97, 161, 162), (83, 82, 146, 147), (198, 197, 262, 263), (220, 219, 284, 285), (231, 230, 295, 296), (246, 245, 310, 311), (197, 196, 261, 262), (219, 218, 283, 284), (196, 195, 260, 261), (218, 217, 282, 283), (195, 194, 259, 260), (217, 216, 281, 282), (230, 229, 294, 295), (245, 244, 309, 310), (244, 243, 308, 309), (216, 215, 280, 281), (229, 228, 293, 294), (243, 242, 307, 308), (242, 241, 306, 307), (241, 240, 305, 306), (215, 214, 279, 280), (228, 227, 292, 293), (240, 239, 304, 305), (214, 213, 278, 279), (239, 238, 303, 304), (213, 212, 277, 278), (238, 237, 302, 303), (212, 211, 276, 277), (227, 226, 291, 292), (237, 236, 301, 302), (249, 250, 314, 315), (211, 210, 275, 276), (236, 235, 300, 301), (256, 192, 257, 321), (210, 209, 274, 275), (226, 225, 290, 291), (235, 234, 299, 300), (255, 256, 321, 320), (209, 208, 273, 274), (192, 249, 315, 257), (254, 255, 320, 319), (208, 207, 272, 273), (225, 224, 289, 290), (253, 254, 319, 318), (207, 206, 271, 272), (234, 233, 298, 299), (193, 248, 313, 314), (252, 253, 318, 317), (206, 205, 270, 271), (251, 252, 317, 316), (205, 204, 269, 270), (224, 223, 288, 289), (194, 251, 316, 259), (204, 203, 268, 269), (233, 232, 297, 298), (248, 247, 312, 313), (250, 193, 258, 314), (203, 202, 267, 268), (202, 201, 266, 267), (223, 222, 287, 288), (193, 314, 258), (201, 200, 265, 266), (232, 231, 296, 297), (247, 246, 311, 312), (200, 199, 264, 265), (222, 221, 286, 287), (135, 134, 199, 200), (182, 181, 246, 247), (259, 258, 260), (260, 258, 261), (261, 258, 262), (262, 258, 263), (263, 258, 264), (264, 258, 265), (265, 258, 266), (266, 258, 267), (267, 258, 268), (268, 258, 269), (269, 258, 270), (270, 258, 271), (271, 258, 272), (272, 258, 273), (273, 258, 274), (274, 258, 275), (275, 258, 276), (276, 258, 277), (277, 258, 278), (278, 258, 279), (279, 258, 280), (280, 258, 281), (281, 258, 282), (282, 258, 283), (283, 258, 284), (284, 258, 285), (285, 258, 286), (286, 258, 287), (287, 258, 288), (288, 258, 289), (289, 258, 290), (290, 258, 291), (291, 258, 292), (292, 258, 293), (293, 258, 294), (294, 258, 295), (295, 258, 296), (296, 258, 297), (297, 258, 298), (298, 258, 299), (299, 258, 300), (300, 258, 301), (301, 258, 302), (302, 258, 303), (303, 258, 304), (304, 258, 305), (305, 258, 306), (306, 258, 307), (307, 258, 308), (308, 258, 309), (309, 258, 310), (310, 258, 311), (311, 258, 312), (312, 258, 313), (313, 258, 314), (258, 257, 315), (258, 315, 314), (258, 259, 316), (258, 316, 317), (258, 317, 318), (258, 318, 319), (258, 319, 320), (258, 320, 321), (258, 321, 257), (221, 220, 285, 286), (199, 198, 263, 264), (44, 45, 688, 687), (19, 20, 663, 662), (938, 661, 662, 940), (891, 676, 677, 953), (889, 686, 687, 939), (890, 660, 661, 938), (892, 685, 686, 889), (893, 659, 660, 890), (895, 675, 676, 891), (897, 684, 685, 892), (945, 707, 706, 946), (894, 658, 659, 893), (946, 706, 705, 947), (896, 657, 658, 894), (900, 674, 675, 895), (947, 705, 704, 948), (898, 656, 657, 896), (902, 683, 684, 897), (903, 698, 699, 951), (948, 704, 703, 949), (899, 655, 656, 898), (949, 703, 702, 950), (901, 654, 655, 899), (907, 673, 674, 900), (950, 702, 644, 952), (905, 653, 654, 901), (909, 682, 683, 902), (910, 697, 698, 903), (906, 652, 653, 905), (908, 651, 652, 906), (912, 672, 673, 907), (911, 650, 651, 908), (917, 681, 682, 909), (918, 696, 697, 910), (913, 649, 650, 911), (914, 671, 672, 912), (915, 648, 649, 913), (916, 670, 671, 914), (919, 647, 648, 915), (920, 669, 670, 916), (925, 680, 681, 917), (926, 695, 696, 918), (921, 646, 647, 919), (922, 668, 669, 920), (923, 645, 646, 921), (924, 667, 668, 922), (952, 644, 645, 923), (928, 666, 667, 924), (929, 679, 680, 925), (927, 694, 695, 926), (930, 693, 694, 927), (933, 665, 666, 928), (934, 678, 679, 929), (931, 692, 693, 930), (932, 691, 692, 931), (935, 690, 691, 932), (936, 664, 665, 933), (953, 677, 678, 934), (937, 689, 690, 935), (954, 663, 664, 936), (955, 688, 689, 937), (430, 494, 493, 429), (443, 507, 506, 442), (404, 468, 467, 403), (429, 493, 492, 428), (449, 513, 450, 386), (403, 467, 466, 402), (419, 483, 482, 418), (428, 492, 491, 427), (448, 512, 513, 449), (402, 466, 465, 401), (386, 450, 507, 443), (447, 511, 512, 448), (401, 465, 464, 400), (418, 482, 481, 417), (446, 510, 511, 447), (400, 464, 463, 399), (427, 491, 490, 426), (442, 506, 505, 441), (445, 509, 510, 446), (399, 463, 462, 398), (444, 508, 509, 445), (398, 462, 461, 397), (417, 481, 480, 416), (387, 451, 508, 444), (397, 461, 460, 396), (426, 490, 489, 425), (441, 505, 504, 440), (396, 460, 459, 395), (395, 459, 458, 394), (416, 480, 479, 415), (394, 458, 457, 393), (425, 489, 488, 424), (440, 504, 503, 439), (393, 457, 456, 392), (415, 479, 478, 414), (392, 456, 455, 391), (414, 478, 477, 413), (391, 455, 454, 390), (413, 477, 476, 412), (424, 488, 487, 423), (439, 503, 502, 438), (390, 454, 453, 389), (412, 476, 475, 411), (389, 453, 452, 388), (411, 475, 474, 410), (388, 452, 451, 387), (410, 474, 473, 409), (423, 487, 486, 422), (438, 502, 501, 437), (437, 501, 500, 436), (409, 473, 472, 408), (422, 486, 485, 421), (436, 500, 499, 435), (435, 499, 498, 434), (434, 498, 497, 433), (408, 472, 471, 407), (421, 485, 484, 420), (433, 497, 496, 432), (407, 471, 470, 406), (432, 496, 495, 431), (406, 470, 469, 405), (431, 495, 494, 430), (385, 449, 386, 322), (365, 429, 428, 364), (340, 404, 403, 339), (379, 443, 442, 378), (366, 430, 429, 365), (356, 420, 419, 355), (341, 405, 404, 340), (367, 431, 430, 366), (342, 406, 405, 341), (368, 432, 431, 367), (343, 407, 406, 342), (369, 433, 432, 368), (357, 421, 420, 356), (344, 408, 407, 343), (370, 434, 433, 369), (371, 435, 434, 370), (372, 436, 435, 371), (358, 422, 421, 357), (345, 409, 408, 344), (373, 437, 436, 372), (374, 438, 437, 373), (359, 423, 422, 358), (346, 410, 409, 345), (324, 388, 387, 323), (347, 411, 410, 346), (325, 389, 388, 324), (348, 412, 411, 347), (326, 390, 389, 325), (375, 439, 438, 374), (360, 424, 423, 359), (349, 413, 412, 348), (327, 391, 390, 326), (350, 414, 413, 349), (328, 392, 391, 327), (351, 415, 414, 350), (329, 393, 392, 328), (376, 440, 439, 375), (361, 425, 424, 360), (330, 394, 393, 329), (352, 416, 415, 351), (331, 395, 394, 330), (332, 396, 395, 331), (377, 441, 440, 376), (362, 426, 425, 361), (333, 397, 396, 332), (323, 387, 444, 380), (353, 417, 416, 352), (334, 398, 397, 333), (380, 444, 445, 381), (335, 399, 398, 334), (381, 445, 446, 382), (378, 442, 441, 377), (363, 427, 426, 362), (336, 400, 399, 335), (382, 446, 447, 383), (354, 418, 417, 353), (337, 401, 400, 336), (383, 447, 448, 384), (322, 386, 443, 379), (338, 402, 401, 337), (384, 448, 449, 385), (364, 428, 427, 363), (355, 419, 418, 354), (339, 403, 402, 338), (479, 544, 543, 478), (456, 521, 520, 455), (478, 543, 542, 477), (455, 520, 519, 454), (477, 542, 541, 476), (488, 553, 552, 487), (503, 568, 567, 502), (454, 519, 518, 453), (476, 541, 540, 475), (453, 518, 517, 452), (475, 540, 539, 474), (452, 517, 516, 451), (474, 539, 538, 473), (487, 552, 551, 486), (502, 567, 566, 501), (501, 566, 565, 500), (473, 538, 537, 472), (486, 551, 550, 485), (500, 565, 564, 499), (499, 564, 563, 498), (498, 563, 562, 497), (472, 537, 536, 471), (485, 550, 549, 484), (497, 562, 561, 496), (471, 536, 535, 470), (496, 561, 560, 495), (470, 535, 534, 469), (495, 560, 559, 494), (469, 534, 533, 468), (484, 549, 548, 483), (494, 559, 558, 493), (507, 572, 571, 506), (468, 533, 532, 467), (493, 558, 557, 492), (513, 578, 514, 450), (467, 532, 531, 466), (483, 548, 547, 482), (492, 557, 556, 491), (512, 577, 578, 513), (466, 531, 530, 465), (450, 514, 572, 507), (511, 576, 577, 512), (465, 530, 529, 464), (482, 547, 546, 481), (510, 575, 576, 511), (464, 529, 528, 463), (491, 556, 555, 490), (506, 571, 570, 505), (509, 574, 575, 510), (463, 528, 527, 462), (508, 573, 574, 509), (462, 527, 526, 461), (481, 546, 545, 480), (451, 516, 573, 508), (461, 526, 525, 460), (490, 555, 554, 489), (505, 570, 569, 504), (460, 525, 524, 459), (459, 524, 523, 458), (480, 545, 544, 479), (904, 951, 699, 701), (458, 523, 522, 457), (489, 554, 553, 488), (420, 484, 483, 419), (405, 469, 468, 404), (520, 585, 584, 519), (542, 607, 606, 541), (553, 618, 617, 552), (568, 633, 632, 567), (519, 584, 583, 518), (541, 606, 605, 540), (518, 583, 582, 517), (540, 605, 604, 539), (517, 582, 581, 516), (539, 604, 603, 538), (552, 617, 616, 551), (567, 632, 631, 566), (566, 631, 630, 565), (538, 603, 602, 537), (551, 616, 615, 550), (565, 630, 629, 564), (564, 629, 628, 563), (563, 628, 627, 562), (537, 602, 601, 536), (550, 615, 614, 549), (562, 627, 626, 561), (536, 601, 600, 535), (561, 626, 625, 560), (535, 600, 599, 534), (560, 625, 624, 559), (534, 599, 598, 533), (549, 614, 613, 548), (559, 624, 623, 558), (572, 636, 515, 571), (533, 598, 597, 532), (558, 623, 622, 557), (578, 642, 579, 514), (532, 597, 596, 531), (548, 613, 612, 547), (557, 622, 621, 556), (577, 641, 642, 578), (531, 596, 595, 530), (514, 579, 636, 572), (576, 640, 641, 577), (530, 595, 594, 529), (547, 612, 611, 546), (575, 639, 640, 576), (529, 594, 593, 528), (556, 621, 620, 555), (571, 515, 635, 570), (574, 638, 639, 575), (528, 593, 592, 527), (573, 637, 638, 574), (527, 592, 591, 526), (546, 611, 610, 545), (516, 581, 637, 573), (526, 591, 590, 525), (555, 620, 619, 554), (570, 635, 634, 569), (525, 590, 589, 524), (524, 589, 588, 523), (545, 610, 609, 544), (523, 588, 587, 522), (554, 619, 618, 553), (569, 634, 633, 568), (522, 587, 586, 521), (544, 609, 608, 543), (457, 522, 521, 456), (504, 569, 568, 503), (581, 582, 580), (582, 583, 580), (583, 584, 580), (584, 585, 580), (585, 586, 580), (586, 587, 580), (587, 588, 580), (588, 589, 580), (589, 590, 580), (590, 591, 580), (591, 592, 580), (592, 593, 580), (593, 594, 580), (594, 595, 580), (595, 596, 580), (596, 597, 580), (597, 598, 580), (598, 599, 580), (599, 600, 580), (600, 601, 580), (601, 602, 580), (602, 603, 580), (603, 604, 580), (604, 605, 580), (605, 606, 580), (606, 607, 580), (607, 608, 580), (608, 609, 580), (609, 610, 580), (610, 611, 580), (611, 612, 580), (612, 613, 580), (613, 614, 580), (614, 615, 580), (615, 616, 580), (616, 617, 580), (617, 618, 580), (618, 619, 580), (619, 620, 580), (620, 621, 580), (621, 622, 580), (622, 623, 580), (623, 624, 580), (624, 625, 580), (625, 626, 580), (626, 627, 580), (627, 628, 580), (628, 629, 580), (629, 630, 580), (630, 631, 580), (631, 632, 580), (632, 633, 580), (633, 634, 580), (634, 635, 580), (635, 515, 580), (580, 636, 579), (580, 515, 636), (580, 637, 581), (580, 638, 637), (580, 639, 638), (580, 640, 639), (580, 641, 640), (580, 642, 641), (580, 579, 642), (543, 608, 607, 542), (521, 586, 585, 520), (679, 678, 677, 676, 675, 674, 673, 672, 671, 670, 669, 668, 667, 666, 665, 664, 663, 662, 661, 660, 659, 658, 657, 656, 655, 654, 653, 652, 651, 650, 649, 648, 647, 646, 645, 644, 702, 703, 704, 705, 706, 707, 643, 700, 701, 699, 698, 697, 696, 695, 694, 693, 692, 691, 690, 689, 688, 687, 686, 685, 684, 683, 682, 681, 680), (939, 687, 688, 955), (940, 662, 663, 954), (63, 707, 708, 0), (718, 717, 709, 711), (960, 715, 712, 959), (802, 379, 378, 760), (0, 708, 700, 57), (57, 700, 701, 56), (803, 711, 709, 804), (804, 709, 710, 805), (720, 719, 713, 714), (717, 716, 710, 709), (715, 720, 714, 712), (806, 718, 711, 803), (813, 724, 718, 806), (732, 727, 720, 715), (735, 721, 716, 717), (727, 738, 719, 720), (963, 732, 715, 960), (724, 735, 717, 718), (385, 322, 733, 726), (726, 733, 734, 725), (1087, 1098, 735, 724), (956, 700, 730, 961), (961, 730, 731, 962), (1113, 1095, 732, 963), (708, 707, 736, 729), (729, 736, 737, 728), (1090, 1101, 738, 727), (322, 379, 723, 733), (733, 723, 722, 734), (1098, 1084, 721, 735), (700, 708, 729, 730), (730, 729, 728, 731), (1095, 1090, 727, 732), (743, 385, 726, 811), (811, 726, 725, 812), (1104, 1087, 724, 813), (1162, 1007, 968, 1117), (867, 811, 812, 868), (870, 743, 811, 867), (1084, 1107, 810, 721), (723, 808, 809, 722), (379, 802, 808, 723), (721, 810, 807, 716), (869, 813, 806, 866), (866, 806, 803, 882), (883, 804, 805, 884), (882, 803, 804, 883), (881, 802, 760, 829), (716, 807, 805, 710), (341, 801, 795, 342), (366, 800, 797, 367), (367, 797, 798, 368), (342, 795, 796, 343), (368, 798, 794, 369), (356, 792, 793, 357), (343, 796, 791, 344), (369, 794, 790, 370), (370, 790, 789, 371), (371, 789, 788, 372), (357, 793, 787, 358), (344, 791, 786, 345), (372, 788, 785, 373), (373, 785, 784, 374), (358, 787, 783, 359), (345, 786, 782, 346), (323, 780, 781, 324), (346, 782, 779, 347), (324, 781, 778, 325), (347, 779, 777, 348), (325, 778, 776, 326), (374, 784, 775, 375), (359, 783, 774, 360), (348, 777, 773, 349), (326, 776, 772, 327), (349, 773, 771, 350), (327, 772, 770, 328), (350, 771, 769, 351), (328, 770, 768, 329), (375, 775, 767, 376), (360, 774, 766, 361), (329, 768, 765, 330), (351, 769, 763, 352), (330, 765, 762, 331), (331, 762, 761, 332), (376, 767, 759, 377), (361, 766, 758, 362), (332, 761, 757, 333), (380, 756, 780, 323), (352, 763, 755, 353), (333, 757, 754, 334), (381, 753, 756, 380), (334, 754, 752, 335), (382, 751, 753, 381), (377, 759, 764, 378), (362, 758, 750, 363), (335, 752, 749, 336), (383, 748, 751, 382), (353, 755, 747, 354), (336, 749, 746, 337), (384, 745, 748, 383), (337, 746, 744, 338), (385, 743, 745, 384), (363, 750, 742, 364), (354, 747, 741, 355), (338, 744, 740, 339), (364, 742, 739, 365), (339, 740, 799, 340), (365, 739, 800, 366), (355, 741, 792, 356), (340, 799, 801, 341), (956, 881, 829, 904), (957, 882, 883, 958), (958, 883, 884, 959), (941, 866, 882, 957), (944, 869, 866, 941), (945, 870, 867, 942), (942, 867, 868, 943), (1010, 1006, 969, 967), (1113, 963, 1023, 1176), (808, 886, 887, 809), (802, 881, 886, 808), (810, 888, 885, 807), (807, 885, 884, 805), (801, 865, 879, 795), (800, 864, 880, 797), (760, 764, 876, 829), (797, 880, 862, 798), (795, 879, 861, 796), (798, 862, 860, 794), (792, 878, 859, 793), (796, 861, 858, 791), (794, 860, 857, 790), (790, 857, 856, 789), (789, 856, 855, 788), (793, 859, 854, 787), (791, 858, 853, 786), (788, 855, 852, 785), (785, 852, 851, 784), (787, 854, 850, 783), (786, 853, 849, 782), (780, 877, 848, 781), (782, 849, 847, 779), (781, 848, 846, 778), (779, 847, 845, 777), (778, 846, 844, 776), (784, 851, 843, 775), (783, 850, 842, 774), (777, 845, 841, 773), (776, 844, 840, 772), (773, 841, 839, 771), (772, 840, 838, 770), (771, 839, 837, 769), (770, 838, 836, 768), (775, 843, 835, 767), (774, 842, 834, 766), (768, 836, 833, 765), (769, 837, 832, 763), (765, 833, 831, 762), (762, 831, 830, 761), (767, 835, 828, 759), (766, 834, 827, 758), (761, 830, 826, 757), (756, 875, 877, 780), (763, 832, 825, 755), (757, 826, 824, 754), (753, 874, 875, 756), (754, 824, 823, 752), (751, 873, 874, 753), (759, 828, 876, 764), (758, 827, 822, 750), (752, 823, 821, 749), (748, 872, 873, 751), (755, 825, 820, 747), (749, 821, 819, 746), (745, 871, 872, 748), (746, 819, 818, 744), (743, 870, 871, 745), (750, 822, 817, 742), (747, 820, 816, 741), (744, 818, 815, 740), (742, 817, 814, 739), (740, 815, 863, 799), (739, 814, 864, 800), (741, 816, 878, 792), (799, 863, 865, 801), (1101, 1110, 944, 738), (736, 942, 943, 737), (707, 945, 942, 736), (738, 944, 941, 719), (719, 941, 957, 713), (714, 958, 959, 712), (713, 957, 958, 714), (700, 956, 904, 701), (963, 888, 1021, 1023), (886, 961, 962, 887), (881, 956, 961, 886), (888, 963, 960, 885), (885, 960, 959, 884), (865, 940, 954, 879), (864, 939, 955, 880), (829, 876, 951, 904), (880, 955, 937, 862), (879, 954, 936, 861), (862, 937, 935, 860), (878, 953, 934, 859), (861, 936, 933, 858), (860, 935, 932, 857), (857, 932, 931, 856), (856, 931, 930, 855), (859, 934, 929, 854), (858, 933, 928, 853), (855, 930, 927, 852), (852, 927, 926, 851), (854, 929, 925, 850), (853, 928, 924, 849), (877, 952, 923, 848), (849, 924, 922, 847), (848, 923, 921, 846), (847, 922, 920, 845), (846, 921, 919, 844), (851, 926, 918, 843), (850, 925, 917, 842), (845, 920, 916, 841), (844, 919, 915, 840), (841, 916, 914, 839), (840, 915, 913, 838), (839, 914, 912, 837), (838, 913, 911, 836), (843, 918, 910, 835), (842, 917, 909, 834), (836, 911, 908, 833), (837, 912, 907, 832), (833, 908, 906, 831), (831, 906, 905, 830), (835, 910, 903, 828), (834, 909, 902, 827), (830, 905, 901, 826), (875, 950, 952, 877), (832, 907, 900, 825), (826, 901, 899, 824), (874, 949, 950, 875), (824, 899, 898, 823), (873, 948, 949, 874), (828, 903, 951, 876), (827, 902, 897, 822), (823, 898, 896, 821), (872, 947, 948, 873), (825, 900, 895, 820), (821, 896, 894, 819), (871, 946, 947, 872), (819, 894, 893, 818), (870, 945, 946, 871), (822, 897, 892, 817), (820, 895, 891, 816), (818, 893, 890, 815), (817, 892, 889, 814), (815, 890, 938, 863), (814, 889, 939, 864), (816, 891, 953, 878), (863, 938, 940, 865), (184, 193, 250), (378, 764, 760), (966, 964, 994, 996), (967, 969, 999, 997), (1011, 1008, 964, 966), (1159, 1009, 965, 1116), (1007, 1011, 966, 968), (1009, 1010, 967, 965), (813, 869, 977, 990), (1005, 1001, 976, 991), (991, 976, 975, 992), (1017, 1013, 974, 993), (943, 868, 989, 978), (1002, 1004, 988, 979), (979, 988, 987, 980), (1014, 1016, 986, 981), (1104, 813, 990, 1120), (1156, 1005, 991, 1123), (1123, 991, 992, 1126), (1168, 1017, 993, 1129), (868, 812, 982, 989), (1004, 1003, 983, 988), (988, 983, 984, 987), (1016, 1015, 985, 986), (869, 944, 970, 977), (1001, 1000, 971, 976), (976, 971, 972, 975), (1013, 1012, 973, 974), (1108, 943, 978, 1132), (1153, 1002, 979, 1135), (1135, 979, 980, 1138), (1165, 1014, 981, 1141), (1149, 1146, 995, 997), (1152, 1149, 997, 999), (1117, 968, 998, 1150), (968, 966, 996, 998), (965, 967, 997, 995), (1116, 965, 995, 1146), (1132, 978, 1002, 1153), (977, 970, 1000, 1001), (989, 982, 1003, 1004), (1120, 990, 1005, 1156), (978, 989, 1004, 1002), (990, 977, 1001, 1005), (993, 974, 1010, 1009), (981, 986, 1011, 1007), (1129, 993, 1009, 1159), (986, 985, 1008, 1011), (974, 973, 1006, 1010), (1141, 981, 1007, 1162), (944, 869, 813), (1138, 980, 1014, 1165), (975, 972, 1012, 1013), (987, 984, 1015, 1016), (1126, 992, 1017, 1168), (980, 987, 1016, 1014), (992, 975, 1013, 1017), (1018, 1020, 1026, 1024), (1171, 1018, 1024, 1177), (888, 810, 1019, 1021), (1105, 809, 1018, 1171), (887, 962, 1022, 1020), (809, 887, 1020, 1018), (1182, 1029, 1035, 1188), (1027, 1025, 1031, 1033), (1020, 1022, 1028, 1026), (1021, 1019, 1025, 1027), (1176, 1023, 1029, 1182), (1023, 1021, 1027, 1029), (1032, 1034, 1040, 1038), (1030, 1032, 1038, 1036), (1029, 1027, 1033, 1035), (1177, 1024, 1030, 1183), (1024, 1026, 1032, 1030), (1026, 1028, 1034, 1032), (1041, 1039, 1045, 1047), (1194, 1041, 1047, 1200), (1033, 1031, 1037, 1039), (1188, 1035, 1041, 1194), (1035, 1033, 1039, 1041), (1183, 1030, 1036, 1189), (1045, 1043, 1049, 1051), (1044, 1046, 1052, 1050), (1189, 1036, 1042, 1195), (1036, 1038, 1044, 1042), (1038, 1040, 1046, 1044), (1039, 1037, 1043, 1045), (1053, 1051, 1057, 1059), (1206, 1053, 1059, 1212), (1200, 1047, 1053, 1206), (1047, 1045, 1051, 1053), (1195, 1042, 1048, 1201), (1042, 1044, 1050, 1048), (1057, 1055, 1061, 1063), (1056, 1058, 1064, 1062), (1201, 1048, 1054, 1207), (1048, 1050, 1056, 1054), (1050, 1052, 1058, 1056), (1051, 1049, 1055, 1057), (1065, 1063, 1069, 1071), (1218, 1065, 1071, 1224), (1212, 1059, 1065, 1218), (1059, 1057, 1063, 1065), (1207, 1054, 1060, 1213), (1054, 1056, 1062, 1060), (1069, 1067, 1073, 1075), (1068, 1070, 1076, 1074), (1213, 1060, 1066, 1219), (1060, 1062, 1068, 1066), (1062, 1064, 1070, 1068), (1063, 1061, 1067, 1069), (1225, 1072, 1078, 1231), (1077, 1075, 1081, 1083), (1224, 1071, 1077, 1230), (1071, 1069, 1075, 1077), (1219, 1066, 1072, 1225), (1066, 1068, 1074, 1072), (1233, 1236, 1081, 1079), (1236, 1239, 1083, 1081), (1072, 1074, 1080, 1078), (1074, 1076, 1082, 1080), (1075, 1073, 1079, 1081), (1230, 1077, 1083, 1239), (1076, 1228, 1237, 1082), (1228, 1229, 1238, 1237), (1229, 1230, 1239, 1238), (1080, 1082, 1237, 1234), (1234, 1237, 1238, 1235), (1235, 1238, 1239, 1236), (1078, 1080, 1234, 1231), (1231, 1234, 1235, 1232), (1232, 1235, 1236, 1233), (1067, 1221, 1227, 1073), (1221, 1220, 1226, 1227), (1220, 1219, 1225, 1226), (1070, 1222, 1228, 1076), (1222, 1223, 1229, 1228), (1223, 1224, 1230, 1229), (1073, 1227, 1233, 1079), (1227, 1226, 1232, 1233), (1226, 1225, 1231, 1232), (1061, 1215, 1221, 1067), (1215, 1214, 1220, 1221), (1214, 1213, 1219, 1220), (1055, 1209, 1215, 1061), (1209, 1208, 1214, 1215), (1208, 1207, 1213, 1214), (1058, 1210, 1216, 1064), (1210, 1211, 1217, 1216), (1211, 1212, 1218, 1217), (1064, 1216, 1222, 1070), (1216, 1217, 1223, 1222), (1217, 1218, 1224, 1223), (1049, 1203, 1209, 1055), (1203, 1202, 1208, 1209), (1202, 1201, 1207, 1208), (1043, 1197, 1203, 1049), (1197, 1196, 1202, 1203), (1196, 1195, 1201, 1202), (1046, 1198, 1204, 1052), (1198, 1199, 1205, 1204), (1199, 1200, 1206, 1205), (1052, 1204, 1210, 1058), (1204, 1205, 1211, 1210), (1205, 1206, 1212, 1211), (1037, 1191, 1197, 1043), (1191, 1190, 1196, 1197), (1190, 1189, 1195, 1196), (1031, 1185, 1191, 1037), (1185, 1184, 1190, 1191), (1184, 1183, 1189, 1190), (1034, 1186, 1192, 1040), (1186, 1187, 1193, 1192), (1187, 1188, 1194, 1193), (1040, 1192, 1198, 1046), (1192, 1193, 1199, 1198), (1193, 1194, 1200, 1199), (1025, 1179, 1185, 1031), (1179, 1178, 1184, 1185), (1178, 1177, 1183, 1184), (1022, 1174, 1180, 1028), (1174, 1175, 1181, 1180), (1175, 1176, 1182, 1181), (1028, 1180, 1186, 1034), (1180, 1181, 1187, 1186), (1181, 1182, 1188, 1187), (810, 1107, 1173, 1019), (1107, 1106, 1172, 1173), (1106, 1105, 1171, 1172), (1019, 1173, 1179, 1025), (1173, 1172, 1178, 1179), (1172, 1171, 1177, 1178), (984, 1128, 1170, 1015), (1128, 1127, 1169, 1170), (1127, 1126, 1168, 1169), (972, 1140, 1167, 1012), (1140, 1139, 1166, 1167), (1139, 1138, 1165, 1166), (973, 1143, 1164, 1006), (1143, 1142, 1163, 1164), (1142, 1141, 1162, 1163), (985, 1131, 1161, 1008), (1131, 1130, 1160, 1161), (1130, 1129, 1159, 1160), (982, 1122, 1158, 1003), (1122, 1121, 1157, 1158), (1121, 1120, 1156, 1157), (970, 1134, 1155, 1000), (1134, 1133, 1154, 1155), (1133, 1132, 1153, 1154), (964, 1114, 1144, 994), (1114, 1115, 1145, 1144), (1115, 1116, 1146, 1145), (969, 1119, 1152, 999), (1119, 1118, 1151, 1152), (1118, 1117, 1150, 1151), (998, 996, 1147, 1150), (1150, 1147, 1148, 1151), (1151, 1148, 1149, 1152), (996, 994, 1144, 1147), (1147, 1144, 1145, 1148), (1148, 1145, 1146, 1149), (1012, 1167, 1143, 973), (1167, 1166, 1142, 1143), (1166, 1165, 1141, 1142), (971, 1137, 1140, 972), (1137, 1136, 1139, 1140), (1136, 1135, 1138, 1139), (1000, 1155, 1137, 971), (1155, 1154, 1136, 1137), (1154, 1153, 1135, 1136), (944, 1110, 1134, 970), (1110, 1109, 1133, 1134), (1109, 1108, 1132, 1133), (1015, 1170, 1131, 985), (1170, 1169, 1130, 1131), (1169, 1168, 1129, 1130), (983, 1125, 1128, 984), (1125, 1124, 1127, 1128), (1124, 1123, 1126, 1127), (1003, 1158, 1125, 983), (1158, 1157, 1124, 1125), (1157, 1156, 1123, 1124), (812, 1102, 1122, 982), (1102, 1103, 1121, 1122), (1103, 1104, 1120, 1121), (1008, 1161, 1114, 964), (1161, 1160, 1115, 1114), (1160, 1159, 1116, 1115), (737, 943, 1108, 1099), (1099, 1108, 1109, 1100), (1100, 1109, 1110, 1101), (962, 1111, 1174, 1022), (1111, 1112, 1175, 1174), (1112, 1113, 1176, 1175), (722, 809, 1105, 1086), (1086, 1105, 1106, 1085), (1085, 1106, 1107, 1084), (1006, 1164, 1119, 969), (1164, 1163, 1118, 1119), (1163, 1162, 1117, 1118), (812, 725, 1089, 1102), (1102, 1089, 1088, 1103), (1103, 1088, 1087, 1104), (731, 728, 1092, 1093), (1093, 1092, 1091, 1094), (1094, 1091, 1090, 1095), (734, 722, 1086, 1096), (1096, 1086, 1085, 1097), (1097, 1085, 1084, 1098), (728, 737, 1099, 1092), (1092, 1099, 1100, 1091), (1091, 1100, 1101, 1090), (962, 731, 1093, 1111), (1111, 1093, 1094, 1112), (1112, 1094, 1095, 1113), (725, 734, 1096, 1089), (1089, 1096, 1097, 1088), (1088, 1097, 1098, 1087)])
me_plane.polygons.foreach_set('material_index', [0, 0, 0, 0, 0, 0, 0, 0, 0, 0, 0, 0, 0, 0, 0, 0, 0, 0, 0, 0, 0, 0, 0, 0, 0, 0, 0, 0, 0, 0, 0, 0, 0, 0, 0, 0, 0, 0, 0, 0, 0, 0, 0, 0, 0, 0, 0, 0, 0, 0, 0, 0, 0, 0, 0, 0, 0, 0, 0, 0, 0, 0, 0, 0, 0, 0, 0, 0, 0, 0, 0, 0, 0, 0, 0, 0, 0, 0, 0, 0, 0, 0, 0, 0, 0, 0, 0, 0, 0, 0, 0, 0, 0, 0, 0, 0, 0, 0, 0, 0, 0, 0, 0, 0, 0, 0, 0, 0, 0, 0, 0, 0, 0, 0, 0, 0, 0, 0, 0, 0, 0, 0, 0, 0, 0, 0, 0, 0, 0, 0, 0, 0, 0, 0, 0, 0, 0, 0, 0, 0, 0, 0, 0, 0, 0, 0, 0, 0, 0, 0, 0, 0, 0, 0, 0, 0, 0, 0, 0, 0, 0, 0, 0, 0, 0, 0, 0, 0, 0, 0, 0, 0, 0, 0, 0, 0, 0, 0, 0, 0, 0, 0, 0, 0, 0, 0, 0, 0, 0, 0, 0, 0, 0, 0, 0, 0, 0, 0, 0, 0, 0, 0, 0, 0, 0, 0, 0, 0, 0, 0, 0, 0, 0, 0, 0, 0, 0, 0, 0, 0, 0, 0, 0, 0, 0, 0, 0, 0, 0, 0, 0, 0, 0, 0, 0, 0, 0, 0, 0, 0, 0, 0, 0, 0, 0, 0, 0, 0, 0, 0, 0, 0, 0, 0, 0, 0, 0, 0, 0, 0, 0, 0, 0, 0, 0, 0, 0, 0, 0, 0, 0, 0, 0, 0, 0, 0, 0, 0, 0, 0, 0, 0, 0, 0, 0, 0, 0, 0, 0, 0, 0, 0, 0, 0, 0, 0, 0, 0, 0, 0, 0, 0, 0, 0, 0, 0, 0, 0, 0, 0, 0, 0, 0, 0, 0, 0, 0, 0, 0, 0, 0, 0, 0, 0, 0, 0, 0, 0, 0, 0, 0, 0, 0, 0, 0, 0, 0, 0, 0, 0, 0, 0, 0, 0, 0, 0, 0, 0, 0, 0, 0, 0, 0, 0, 0, 0, 0, 0, 0, 0, 0, 0, 0, 0, 0, 0, 0, 0, 0, 0, 0, 0, 0, 0, 0, 0, 0, 0, 0, 0, 0, 0, 0, 0, 0, 0, 0, 0, 0, 0, 0, 0, 0, 0, 0, 0, 0, 0, 0, 0, 0, 0, 0, 0, 0, 0, 0, 0, 0, 0, 0, 0, 0, 0, 0, 0, 0, 0, 0, 0, 0, 0, 0, 0, 0, 0, 0, 0, 0, 0, 0, 0, 0, 0, 0, 0, 0, 0, 0, 0, 0, 0, 0, 0, 0, 0, 0, 0, 0, 0, 0, 0, 0, 0, 0, 0, 0, 0, 0, 0, 0, 0, 0, 0, 0, 0, 0, 0, 0, 0, 0, 0, 0, 0, 0, 0, 0, 0, 0, 0, 0, 0, 0, 0, 0, 0, 0, 0, 0, 0, 0, 0, 0, 0, 0, 0, 0, 0, 0, 0, 0, 0, 0, 0, 0, 0, 0, 0, 0, 0, 0, 0, 0, 0, 0, 0, 0, 0, 0, 0, 0, 0, 0, 0, 0, 0, 0, 0, 0, 0, 0, 0, 0, 0, 0, 0, 0, 0, 0, 0, 0, 0, 0, 0, 0, 0, 0, 0, 0, 0, 0, 0, 0, 0, 0, 0, 0, 0, 0, 0, 0, 0, 0, 0, 0, 0, 0, 0, 0, 0, 0, 0, 0, 0, 0, 0, 0, 0, 0, 0, 0, 0, 0, 0, 0, 0, 0, 0, 0, 0, 0, 0, 0, 0, 0, 0, 0, 0, 0, 0, 0, 0, 0, 0, 0, 0, 0, 0, 0, 0, 0, 0, 0, 0, 0, 0, 0, 0, 0, 0, 0, 0, 0, 0, 0, 0, 0, 0, 0, 0, 0, 0, 0, 0, 0, 0, 0, 0, 0, 0, 0, 0, 0, 0, 0, 0, 0, 0, 0, 0, 0, 0, 0, 0, 0, 0, 0, 0, 0, 0, 0, 0, 0, 0, 0, 0, 0, 0, 0, 0, 0, 0, 0, 0, 0, 0, 0, 0, 0, 0, 0, 0, 0, 0, 0, 0, 0, 0, 0, 0, 0, 0, 0, 0, 0, 0, 0, 0, 0, 0, 0, 0, 0, 0, 0, 0, 0, 0, 0, 0, 0, 0, 0, 0, 0, 0, 0, 0, 0, 0, 0, 0, 0, 0, 0, 0, 0, 0, 0, 0, 0, 0, 0, 0, 0, 0, 0, 0, 0, 0, 0, 0, 0, 0, 0, 0, 0, 0, 0, 0, 0, 0, 0, 0, 0, 0, 0, 0, 0, 0, 0, 0, 0, 0, 0, 0, 0, 0, 1, 1, 0, 0, 0, 1, 1, 1, 1, 1, 1, 1, 1, 1, 1, 1, 1, 1, 1, 1, 1, 1, 1, 1, 1, 1, 1, 1, 1, 1, 1, 1, 1, 1, 1, 2, 1, 1, 1, 1, 1, 1, 1, 1, 1, 1, 0, 1, 0, 0, 0, 0, 0, 0, 0, 0, 0, 0, 0, 0, 0, 0, 0, 0, 0, 0, 0, 0, 0, 0, 0, 0, 0, 0, 0, 0, 0, 0, 0, 0, 0, 0, 0, 0, 0, 0, 0, 0, 0, 0, 0, 0, 0, 0, 0, 0, 0, 0, 0, 0, 0, 0, 0, 0, 0, 0, 0, 0, 0, 0, 1, 1, 1, 1, 1, 1, 2, 2, 1, 1, 1, 1, 0, 0, 0, 0, 0, 0, 0, 0, 0, 0, 0, 0, 0, 0, 0, 0, 0, 0, 0, 0, 0, 0, 0, 0, 0, 0, 0, 0, 0, 0, 0, 0, 0, 0, 0, 0, 0, 0, 0, 0, 0, 0, 0, 0, 0, 0, 0, 0, 0, 0, 0, 0, 0, 0, 0, 0, 0, 0, 0, 0, 0, 0, 1, 1, 1, 1, 1, 1, 1, 0, 2, 1, 1, 1, 1, 0, 0, 0, 0, 0, 0, 0, 0, 0, 0, 0, 0, 0, 0, 0, 0, 0, 0, 0, 0, 0, 0, 0, 0, 0, 0, 0, 0, 0, 0, 0, 0, 0, 0, 0, 0, 0, 0, 0, 0, 0, 0, 0, 0, 0, 0, 0, 0, 0, 0, 0, 0, 0, 0, 0, 0, 0, 0, 0, 0, 0, 0, 0, 0, 2, 2, 2, 2, 2, 2, 2, 2, 2, 2, 2, 2, 2, 2, 2, 2, 2, 2, 2, 2, 2, 2, 2, 2, 2, 2, 2, 2, 2, 2, 2, 2, 2, 2, 2, 2, 2, 2, 2, 2, 2, 2, 2, 2, 2, 2, 2, 2, 2, 2, 2, 2, 2, 2, 2, 2, 2, 2, 2, 2, 2, 2, 2, 2, 2, 2, 2, 2, 2, 2, 2, 2, 2, 2, 2, 2, 2, 2, 2, 2, 2, 2, 2, 2, 2, 2, 2, 2, 2, 2, 2, 2, 2, 2, 2, 2, 2, 2, 2, 2, 2, 2, 2, 2, 2, 2, 2, 2, 2, 2, 2, 2, 2, 2, 2, 2, 2, 2, 2, 2, 2, 2, 2, 2, 2, 2, 2, 2, 2, 2, 2, 2, 2, 2, 2, 2, 2, 2, 2, 2, 2, 2, 2, 2, 2, 2, 2, 2, 2, 2, 2, 2, 2, 2, 2, 2, 2, 2, 2, 2, 2, 2, 2, 2, 2, 2, 2, 2, 2, 2, 2, 2, 2, 2, 2, 2, 2, 2, 2, 2, 2, 2, 2, 2, 2, 2, 2, 2, 2, 2, 2, 2, 2, 2, 2, 2, 2, 2, 2, 2, 2, 2, 2, 2, 2, 2, 2, 2, 2, 2, 2, 2, 2, 2, 2, 2, 2, 2, 2, 2, 2, 2, 2, 2, 2, 2, 2, 2, 2, 2, 2, 2, 2, 2, 2, 2, 2, 2, 2, 2, 2, 2, 2, 2, 2, 2, 2, 1, 1, 1, 2, 2, 2, 1, 1, 1, 2, 2, 2, 1, 1, 1, 1, 1, 1, 1, 1, 1, 1, 1, 1, 1, 1, 1, 1, 1, 1])
me_plane.materials.append(mat_apple)
me_plane.materials.append(mat_stem)
me_plane.materials.append(mat_leaf)
me_plane.use_remesh_preserve_volume = False
me_plane.use_remesh_preserve_attributes = False
me_plane.use_mirror_vertex_groups = False
me_plane.update()

# ---- objects
ob_plane = bpy.data.objects.new('Plane', me_plane)

# ---- transforms, parenting, visibility, modifiers, constraints
ob_plane.location = (0.1998, -0.5584, 3.177)
ob_plane.rotation_euler = (1.571, -0.0, 0.0)
ob_plane.scale = (1.129, 1.129, 0.9504)
ob_plane.lineart.crease_threshold = 0.0

# ---- collection membership
col_collection_1.objects.link(ob_plane)

# ---- scene / render settings (as saved in the file)
scene.frame_start = 1; scene.frame_end = 250; scene.frame_set(1)
scene.render.engine = 'BLENDER_EEVEE_NEXT'
scene.render.resolution_percentage = 50
scene.render.dither_intensity = 0.0
scene.cycles.use_denoising = False
scene.cycles.samples = 128
scene.cycles.sampling_pattern = 'TABULATED_SOBOL'
scene.cycles.use_adaptive_sampling = False
scene.cycles.use_light_tree = False
scene.cycles.blur_glossy = 0.0
scene.cycles.sample_clamp_indirect = 0.0
scene.view_settings.view_transform = 'Standard'
bpy.context.view_layer.update()

# ---- added for rendering (the .blend has no active camera and no usable light): camera, sun
cam_auto = bpy.data.cameras.new('AutoCamera')
cam_auto.lens = 50.0
cam_auto.sensor_width = 36.0
cam_auto.clip_end = 1000.0
ob_auto_camera = bpy.data.objects.new('AutoCamera', cam_auto)
scene.collection.objects.link(ob_auto_camera)
ob_auto_camera.location = (13.6679, -16.9101, 15.6916)
ob_auto_camera.rotation_euler = (1.09748, -7.21219e-08, 0.694738)
scene.camera = ob_auto_camera
light_auto_sun = bpy.data.lights.new('AutoSun', 'SUN')
light_auto_sun.energy = 3.0
light_auto_sun.angle = 0.0523599
ob_auto_sun = bpy.data.objects.new('AutoSun', light_auto_sun)
scene.collection.objects.link(ob_auto_sun)
ob_auto_sun.rotation_euler = (0.872665, 0.174533, 0.523599)
bpy.context.view_layer.update()
